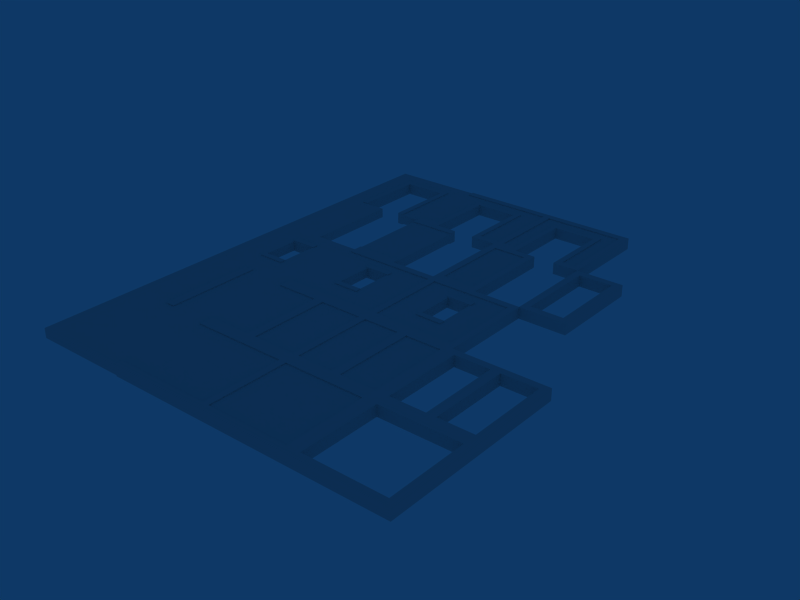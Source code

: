 # Source: ConstructionParts_HalfTimber1.blend  (saved by Blender 2.73.0; exported with 4.5.12 LTS)
import bpy
from mathutils import Matrix  # noqa: F401  (used for matrix-valued properties, if any)

bpy.ops.wm.read_factory_settings(use_empty=True)
scene = bpy.context.scene
scene.name = 'Scene'

# ---- collections
col_collection_1 = bpy.data.collections.new('Collection 1'); scene.collection.children.link(col_collection_1)

# ---- materials (node trees are filled in below, after node groups)
mat_halftimber3 = bpy.data.materials.new('HalfTimber3')
mat_halftimber3.alpha_threshold = 0.0
mat_halftimber3.roughness = 0.5
mat_halftimber1 = bpy.data.materials.new('HalfTimber1')
mat_halftimber1.alpha_threshold = 0.0
mat_halftimber1.roughness = 0.5
mat_halftimber2 = bpy.data.materials.new('HalfTimber2')
mat_halftimber2.alpha_threshold = 0.0
mat_halftimber2.roughness = 0.5

# ---- material node trees

# ---- world
world_world = bpy.data.worlds.new('World'); scene.world = world_world
world_world.color = (0.05656, 0.2208, 0.4)
world_world.use_sun_shadow = False
world_world.sun_shadow_jitter_overblur = 0.0
world_world.cycles.sampling_method = 'MANUAL'
world_world.cycles.sample_map_resolution = 256

# ---- meshes
me_cube_017 = bpy.data.meshes.new('Cube.017')
me_cube_017.from_pydata([(0.85, 0.85, -0.1), (0.85, -0.85, -0.1), (-0.85, -0.85, -0.1), (-0.85, 0.85, -0.1), (0.85, 0.85, 0.1), (0.85, -0.85, 0.1), (-0.85, -0.85, 0.1), (-0.85, 0.85, 0.1), (-0.45, 0.5, 0.12), (0.45, 0.5, 0.12), (-0.45, 0.5, -0.12), (0.45, 0.5, -0.12), (0.45, -1.0, 0.12), (-0.57, 0.62, -0.12), (-0.45, -1.0, -0.12), (0.57, 0.62, -0.12), (0.45, -1.0, -0.12), (0.57, 0.62, 0.12), (-0.45, -1.0, 0.12), (-0.57, 0.62, 0.12), (-0.57, 0.62, -0.1), (0.57, 0.62, -0.1), (0.57, 0.62, 0.1), (-0.57, 0.62, 0.1), (-0.57, -0.85, -0.12), (0.57, -0.85, -0.12), (0.57, -0.85, 0.12), (-0.57, -0.85, 0.12), (-0.57, -0.85, -0.1), (0.57, -0.85, -0.1), (0.57, -0.85, 0.1), (-0.57, -0.85, 0.1), (0.85, -0.85, -0.12), (-0.85, -0.85, -0.12), (0.85, -0.85, 0.12), (-0.85, -0.85, 0.12), (1.0, -1.0, -0.12), (-1.0, -1.0, 0.12), (1.0, -1.0, 0.12), (-1.0, -1.0, -0.12), (0.85, 0.85, -0.12), (-0.85, 0.85, -0.12), (0.85, 0.85, 0.12), (-0.85, 0.85, 0.12), (1.0, 1.0, -0.12), (-1.0, 1.0, -0.12), (1.0, 1.0, 0.12), (-1.0, 1.0, 0.12)], [], [(37, 35, 43, 47), (10, 13, 15, 11), (21, 15, 13, 20), (13, 10, 14, 24), (8, 9, 17, 19), (22, 23, 19, 17), (9, 8, 10, 11), (0, 21, 20, 3), (4, 7, 23, 22), (8, 19, 27, 18), (17, 9, 12, 26), (2, 28, 24, 33), (11, 15, 25, 16), (31, 6, 35, 27), (5, 30, 26, 34), (9, 11, 16, 12), (10, 8, 18, 14), (47, 45, 39, 37), (16, 25, 32, 36), (33, 39, 45, 41), (29, 1, 32, 25), (34, 38, 46, 42), (46, 38, 36, 44), (16, 36, 38, 12), (22, 30, 5, 4), (23, 7, 6, 31), (20, 28, 2, 3), (21, 0, 1, 29), (12, 38, 34, 26), (14, 39, 33, 24), (18, 37, 39, 14), (18, 27, 35, 37), (36, 32, 40, 44), (4, 5, 34, 42), (7, 4, 42, 43), (0, 3, 41, 40), (46, 44, 45, 47), (0, 40, 32, 1), (43, 42, 46, 47), (40, 41, 45, 44), (3, 2, 33, 41), (7, 43, 35, 6), (30, 22, 17, 26), (21, 29, 25, 15), (13, 24, 28, 20), (31, 27, 19, 23)])
_uv = me_cube_017.uv_layers.new(name='WallA3')
_uv.uv.foreach_set('vector', [0.4295, 0.7551, 0.4633, 0.7213, 0.8468, 0.7213, 0.8807, 0.7551, 0.7101, 0.1564, 0.6875, 0.1339, 0.9018, 0.1339, 0.8792, 0.1564, 0.9764, 0.7042, 0.9661, 0.7042, 0.9651, 0.4103, 0.9754, 0.4103, 0.8685, 0.2639, 0.8361, 0.2964, 0.4303, 0.2964, 0.4709, 0.2639, 0.7101, 0.2015, 0.8792, 0.2015, 0.9018, 0.2241, 0.6875, 0.2241, 0.9869, 0.7043, 0.9869, 0.4104, 0.9972, 0.4104, 0.9972, 0.7043, 0.8792, 0.2015, 0.7101, 0.2015, 0.7101, 0.1564, 0.8792, 0.1564, 0.0006109, 0.5733, 0.06891, 0.5172, 0.347, 0.5172, 0.4153, 0.5733, 0.4156, 0.997, 0.0009814, 0.9968, 0.0693, 0.9407, 0.3474, 0.9408, 0.8361, 0.3613, 0.8685, 0.3938, 0.4709, 0.3938, 0.4303, 0.3613, 0.8685, 0.4144, 0.8361, 0.4468, 0.4303, 0.4468, 0.4709, 0.4144, 0.4659, 0.1101, 0.5317, 0.1101, 0.5317, 0.1148, 0.4659, 0.1148, 0.8361, 0.5117, 0.8685, 0.5442, 0.4709, 0.5442, 0.4303, 0.5117, 0.5317, 0.2463, 0.4659, 0.2463, 0.4659, 0.2416, 0.5317, 0.2416, 0.6601, 0.2463, 0.5943, 0.2463, 0.5943, 0.2416, 0.6601, 0.2416, 0.8361, 0.4468, 0.8361, 0.5117, 0.4303, 0.5117, 0.4303, 0.4468, 0.8361, 0.2964, 0.8361, 0.3613, 0.4303, 0.3613, 0.4303, 0.2964, 0.8807, 0.7551, 0.8807, 0.8093, 0.4295, 0.8093, 0.4295, 0.7551, 0.5662, 0.15, 0.5943, 0.1148, 0.6601, 0.1148, 0.6953, 0.15, 0.4633, 0.8431, 0.4295, 0.8093, 0.8807, 0.8093, 0.8468, 0.8431, 0.5943, 0.1101, 0.6601, 0.1101, 0.6601, 0.1148, 0.5943, 0.1148, 0.4964, 0.6899, 0.4626, 0.6561, 0.9138, 0.6561, 0.88, 0.6899, 0.9138, 0.6561, 0.4626, 0.6561, 0.4626, 0.6019, 0.9138, 0.6019, 0.5662, 0.15, 0.6953, 0.15, 0.6953, 0.2063, 0.5662, 0.2063, 0.3474, 0.9408, 0.3475, 0.5823, 0.4158, 0.5823, 0.4156, 0.997, 0.0693, 0.9407, 0.0009814, 0.9968, 0.001124, 0.5822, 0.06942, 0.5822, 0.347, 0.5172, 0.347, 0.1587, 0.4153, 0.1587, 0.4153, 0.5733, 0.06891, 0.5172, 0.0006109, 0.5733, 0.0006107, 0.1587, 0.06891, 0.1587, 0.5662, 0.2063, 0.6953, 0.2063, 0.6601, 0.2416, 0.5943, 0.2416, 0.5598, 0.15, 0.4307, 0.15, 0.4659, 0.1148, 0.5317, 0.1148, 0.5598, 0.2064, 0.4307, 0.2064, 0.4307, 0.15, 0.5598, 0.15, 0.5598, 0.2064, 0.5317, 0.2416, 0.4659, 0.2416, 0.4307, 0.2064, 0.4626, 0.6019, 0.4964, 0.5681, 0.88, 0.5681, 0.9138, 0.6019, 0.88, 0.6966, 0.4965, 0.6966, 0.4964, 0.6899, 0.88, 0.6899, 0.9456, 0.9996, 0.9456, 0.6696, 0.9572, 0.6696, 0.9572, 0.9996, 0.9387, 0.6696, 0.9387, 0.9996, 0.9272, 0.9996, 0.9272, 0.6696, 0.9164, 0.9018, 0.9164, 0.9603, 0.4287, 0.9603, 0.4287, 0.9018, 0.88, 0.5614, 0.88, 0.5681, 0.4964, 0.5681, 0.4965, 0.5614, 0.4653, 0.8652, 0.8799, 0.8652, 0.9164, 0.9018, 0.4287, 0.9018, 0.8799, 0.9969, 0.4653, 0.9969, 0.4287, 0.9603, 0.9164, 0.9603, 0.8469, 0.8498, 0.4634, 0.8498, 0.4633, 0.8431, 0.8468, 0.8431, 0.8469, 0.7146, 0.8468, 0.7213, 0.4633, 0.7213, 0.4634, 0.7146, 0.9848, 0.9998, 0.9869, 0.7043, 0.9972, 0.7043, 0.9952, 0.9998, 0.9764, 0.7042, 0.9754, 0.9996, 0.9651, 0.9996, 0.9661, 0.7042, 0.9651, 0.4103, 0.9661, 0.1148, 0.9764, 0.1148, 0.9754, 0.4103, 0.9846, 0.115, 0.9949, 0.115, 0.9972, 0.4104, 0.9869, 0.4104])
me_cube_017.materials.append(mat_halftimber3)
me_cube_017.use_remesh_preserve_volume = False
me_cube_017.use_remesh_preserve_attributes = False
me_cube_017.use_mirror_vertex_groups = False
me_cube_017.update()
me_cube_016 = bpy.data.meshes.new('Cube.016')
me_cube_016.from_pydata([(-1.192e-07, -1.0, -0.12), (-1.0, -1.0, -0.12), (-7.153e-07, -1.0, 0.12), (-1.0, -1.0, 0.12), (-1.0, 1.0, 0.12), (4.768e-07, 1.0, 0.12), (-1.0, 1.0, -0.12), (0.0, 1.0, -0.12), (-0.85, 0.85, 0.12), (-0.85, 0.85, -0.12), (-0.15, 0.85, -0.12), (-0.15, 0.85, 0.12), (-0.15, -0.85, -0.12), (-0.85, -0.85, -0.12), (-0.15, -0.85, 0.12), (-0.85, -0.85, 0.12)], [], [(0, 2, 3, 1), (5, 7, 6, 4), (11, 5, 4, 8), (9, 6, 7, 10), (10, 12, 14, 11), (12, 0, 1, 13), (13, 9, 8, 15), (15, 3, 2, 14), (12, 13, 15, 14), (0, 7, 5, 2), (1, 3, 4, 6), (10, 11, 8, 9), (4, 3, 15, 8), (6, 9, 13, 1), (5, 11, 14, 2), (7, 0, 12, 10)])
_uv = me_cube_016.uv_layers.new(name='WallC')
_uv.uv.foreach_set('vector', [0.9174, 0.7519, 0.9174, 0.8104, 0.6738, 0.8104, 0.6738, 0.7519, 0.6711, 0.7519, 0.6711, 0.8104, 0.4275, 0.8104, 0.4275, 0.7519, 0.6345, 0.9246, 0.6711, 0.9611, 0.4275, 0.9611, 0.464, 0.9246, 0.464, 0.8469, 0.4275, 0.8104, 0.6711, 0.8104, 0.6345, 0.8469, 0.8796, 0.6935, 0.4655, 0.6935, 0.4655, 0.6351, 0.8796, 0.6351, 0.8809, 0.7154, 0.9174, 0.7519, 0.6738, 0.7519, 0.7104, 0.7154, 0.4655, 0.4157, 0.8796, 0.4157, 0.8796, 0.4742, 0.4655, 0.4742, 0.7104, 0.9377, 0.6738, 0.9012, 0.9174, 0.9012, 0.8809, 0.9377, 0.8809, 0.9962, 0.7104, 0.9962, 0.7104, 0.9377, 0.8809, 0.9377, 0.429, 0.1465, 0.9161, 0.1465, 0.9161, 0.2049, 0.429, 0.2049, 0.429, 0.3568, 0.429, 0.2983, 0.9161, 0.2983, 0.9161, 0.3568, 0.6345, 0.8661, 0.6345, 0.9246, 0.464, 0.9246, 0.464, 0.8661, 0.9161, 0.5107, 0.429, 0.5107, 0.4655, 0.4742, 0.8796, 0.4742, 0.9161, 0.3568, 0.8796, 0.3933, 0.4655, 0.3933, 0.429, 0.3568, 0.9161, 0.5985, 0.8796, 0.6351, 0.4655, 0.6351, 0.429, 0.5985, 0.9161, 0.1465, 0.429, 0.1465, 0.4655, 0.1099, 0.8796, 0.1099])
me_cube_016.materials.append(mat_halftimber1)
me_cube_016.use_remesh_preserve_volume = False
me_cube_016.use_remesh_preserve_attributes = False
me_cube_016.use_mirror_vertex_groups = False
me_cube_016.update()
me_cube_015 = bpy.data.meshes.new('Cube.015')
me_cube_015.from_pydata([(1.0, -1.0, -0.12), (-1.0, -1.0, -0.12), (1.0, -1.0, 0.12), (-1.0, -1.0, 0.12), (-1.0, 1.0, 0.12), (1.0, 1.0, 0.12), (-1.0, 1.0, -0.12), (1.0, 1.0, -0.12), (-0.85, 0.85, 0.12), (-0.85, 0.85, -0.12), (0.85, 0.85, -0.12), (0.85, 0.85, 0.12), (0.85, -0.85, -0.12), (-0.85, -0.85, -0.12), (0.85, -0.85, 0.12), (-0.85, -0.85, 0.12), (-0.1, 0.85, 0.12), (-0.1, 0.85, -0.12), (-0.1, -0.85, -0.12), (-0.1, -0.85, 0.12), (0.1, -0.85, 0.12), (0.1, 0.85, 0.12), (0.1, -0.85, -0.12), (0.1, 0.85, -0.12)], [], [(0, 2, 3, 1), (0, 7, 5, 2), (1, 3, 4, 6), (4, 3, 15, 8), (6, 9, 13, 1), (5, 11, 14, 2), (7, 0, 12, 10), (7, 4, 5), (7, 6, 4), (16, 5, 4), (8, 16, 4), (6, 7, 17, 9), (12, 22, 20, 14), (18, 0, 1), (13, 18, 1), (10, 11, 21, 23), (19, 3, 2), (19, 15, 3), (19, 16, 17, 18), (14, 11, 10, 12), (16, 19, 20, 21), (18, 17, 23, 22), (5, 16, 21), (7, 23, 17), (7, 10, 23), (0, 18, 22), (0, 22, 12), (5, 21, 11), (2, 20, 19), (2, 14, 20), (21, 20, 22, 23), (15, 13, 9, 8), (18, 13, 15, 19), (16, 8, 9, 17)])
_uv = me_cube_015.uv_layers.new(name='WallC2')
_uv.uv.foreach_set('vector', [0.9165, 0.3001, 0.9165, 0.3588, 0.4278, 0.3588, 0.4278, 0.3001, 0.4278, 0.1481, 0.9165, 0.1481, 0.9165, 0.2067, 0.4278, 0.2067, 0.4278, 0.8098, 0.4278, 0.7512, 0.9165, 0.7512, 0.9165, 0.8098, 0.9165, 0.7512, 0.4278, 0.7512, 0.4645, 0.7145, 0.8798, 0.7145, 0.9165, 0.9026, 0.8798, 0.9393, 0.4645, 0.9393, 0.4278, 0.9026, 0.9165, 0.7532, 0.8798, 0.7899, 0.4645, 0.7899, 0.4278, 0.7532, 0.9165, 0.1481, 0.4278, 0.1481, 0.4645, 0.1114, 0.8798, 0.1114, 0.9165, 0.5082, 0.4278, 0.4495, 0.9165, 0.4495, 0.9165, 0.5082, 0.4279, 0.5082, 0.4278, 0.4495, 0.6477, 0.6194, 0.9165, 0.6561, 0.4278, 0.6561, 0.4645, 0.6194, 0.6477, 0.6194, 0.4278, 0.6561, 0.4279, 0.5082, 0.9165, 0.5082, 0.6477, 0.5448, 0.4645, 0.5448, 0.8798, 0.3196, 0.6966, 0.3196, 0.6966, 0.2609, 0.8798, 0.2609, 0.6477, 0.3196, 0.9165, 0.3562, 0.4278, 0.3562, 0.4645, 0.3196, 0.6477, 0.3196, 0.4278, 0.3562, 0.8798, 0.5608, 0.8798, 0.6194, 0.6966, 0.6194, 0.6966, 0.5608, 0.6477, 0.3954, 0.4278, 0.3588, 0.9165, 0.3588, 0.6477, 0.3954, 0.4645, 0.3954, 0.4278, 0.3588, 0.8793, 0.1975, 0.4667, 0.1975, 0.4667, 0.1392, 0.8793, 0.1392, 0.4645, 0.7899, 0.8798, 0.7899, 0.8798, 0.8485, 0.4645, 0.8485, 0.4667, 0.1975, 0.8793, 0.1975, 0.8793, 0.246, 0.4667, 0.246, 0.8794, 0.6984, 0.4668, 0.6982, 0.4668, 0.6497, 0.8795, 0.6498, 0.9165, 0.6561, 0.6477, 0.6194, 0.6966, 0.6194, 0.9165, 0.5082, 0.6966, 0.5448, 0.6477, 0.5448, 0.9165, 0.5082, 0.8798, 0.5448, 0.6966, 0.5448, 0.9165, 0.3562, 0.6477, 0.3196, 0.6966, 0.3196, 0.9165, 0.3562, 0.6966, 0.3196, 0.8798, 0.3196, 0.9165, 0.6561, 0.6966, 0.6194, 0.8798, 0.6194, 0.9165, 0.3588, 0.6966, 0.3954, 0.6477, 0.3954, 0.9165, 0.3588, 0.8798, 0.3954, 0.6966, 0.3954, 0.4669, 0.5914, 0.8795, 0.5916, 0.8795, 0.6498, 0.4668, 0.6497, 0.4645, 0.9979, 0.4645, 0.9393, 0.8798, 0.9393, 0.8798, 0.9979, 0.6477, 0.3196, 0.4645, 0.3196, 0.4645, 0.2609, 0.6477, 0.2609, 0.6477, 0.6194, 0.4645, 0.6194, 0.4645, 0.5608, 0.6477, 0.5608])
me_cube_015.materials.append(mat_halftimber2)
me_cube_015.use_remesh_preserve_volume = False
me_cube_015.use_remesh_preserve_attributes = False
me_cube_015.use_mirror_vertex_groups = False
me_cube_015.update()
me_cube_014 = bpy.data.meshes.new('Cube.014')
me_cube_014.from_pydata([(1.0, -1.0, -0.12), (-1.0, -1.0, -0.12), (1.0, -1.0, 0.12), (-1.0, -1.0, 0.12), (-1.0, 1.0, 0.12), (1.0, 1.0, 0.12), (-1.0, 1.0, -0.12), (1.0, 1.0, -0.12), (-0.85, 0.85, 0.12), (-0.85, 0.85, -0.12), (0.85, 0.85, -0.12), (0.85, 0.85, 0.12), (0.85, -0.85, -0.12), (-0.85, -0.85, -0.12), (0.85, -0.85, 0.12), (-0.85, -0.85, 0.12)], [], [(0, 2, 3, 1), (5, 7, 6, 4), (11, 5, 4, 8), (9, 6, 7, 10), (13, 9, 8, 15), (12, 0, 1, 13), (11, 8, 9, 10), (15, 3, 2, 14), (13, 15, 14, 12), (0, 7, 5, 2), (1, 3, 4, 6), (12, 14, 11, 10), (4, 3, 15, 8), (6, 9, 13, 1), (5, 11, 14, 2), (7, 0, 12, 10)])
_uv = me_cube_014.uv_layers.new(name='WallC')
_uv.uv.foreach_set('vector', [0.9144, 0.1466, 0.9144, 0.2071, 0.4293, 0.2071, 0.4293, 0.1466, 0.4293, 0.3588, 0.4293, 0.2983, 0.9144, 0.2983, 0.9144, 0.3588, 0.4657, 0.3966, 0.4293, 0.3588, 0.9144, 0.3588, 0.878, 0.3966, 0.4657, 0.7895, 0.4293, 0.7516, 0.9144, 0.7516, 0.878, 0.7895, 0.878, 0.6213, 0.4657, 0.6213, 0.4657, 0.5608, 0.878, 0.5608, 0.878, 0.3215, 0.9144, 0.3593, 0.4293, 0.3593, 0.4657, 0.3215, 0.878, 0.85, 0.4657, 0.85, 0.4657, 0.7895, 0.878, 0.7895, 0.4657, 0.2449, 0.4293, 0.2071, 0.9144, 0.2071, 0.878, 0.2449, 0.4657, 0.3215, 0.4657, 0.261, 0.878, 0.261, 0.878, 0.3215, 0.4293, 0.8979, 0.9144, 0.8979, 0.9144, 0.9584, 0.4293, 0.9584, 0.4293, 0.8103, 0.4293, 0.7497, 0.9144, 0.7497, 0.9144, 0.8103, 0.4657, 0.4764, 0.4657, 0.4159, 0.878, 0.4159, 0.878, 0.4764, 0.9144, 0.7497, 0.4293, 0.7497, 0.4657, 0.7119, 0.878, 0.7119, 0.4293, 0.6591, 0.4657, 0.6213, 0.878, 0.6213, 0.9144, 0.6591, 0.9144, 0.9584, 0.878, 0.9962, 0.4657, 0.9962, 0.4293, 0.9584, 0.9144, 0.5142, 0.4293, 0.5142, 0.4657, 0.4764, 0.878, 0.4764])
me_cube_014.materials.append(mat_halftimber1)
me_cube_014.use_remesh_preserve_volume = False
me_cube_014.use_remesh_preserve_attributes = False
me_cube_014.use_mirror_vertex_groups = False
me_cube_014.update()
me_cube_013 = bpy.data.meshes.new('Cube.013')
me_cube_013.from_pydata([(1.0, 0.85, -0.1), (1.0, -0.85, -0.1), (-1.0, -0.85, -0.1), (-1.0, 0.85, -0.1), (1.0, 0.85, 0.1), (1.0, -0.85, 0.1), (-1.0, -0.85, 0.1), (-1.0, 0.85, 0.1), (-0.45, 0.5, 0.12), (0.45, 0.5, 0.12), (-0.45, 0.5, -0.12), (0.45, 0.5, -0.12), (0.45, -1.0, 0.12), (-0.57, 0.62, -0.12), (-0.45, -1.0, -0.12), (0.57, 0.62, -0.12), (0.45, -1.0, -0.12), (0.57, 0.62, 0.12), (-0.45, -1.0, 0.12), (-0.57, 0.62, 0.12), (-0.57, 0.62, -0.1), (0.57, 0.62, -0.1), (0.57, 0.62, 0.1), (-0.57, 0.62, 0.1), (-0.57, -0.85, -0.12), (0.57, -0.85, -0.12), (0.57, -0.85, 0.12), (-0.57, -0.85, 0.12), (-0.57, -0.85, -0.1), (0.57, -0.85, -0.1), (0.57, -0.85, 0.1), (-0.57, -0.85, 0.1), (1.0, -0.85, -0.12), (-1.0, -0.85, -0.12), (1.0, -0.85, 0.12), (-1.0, -0.85, 0.12), (1.0, -1.0, -0.12), (-1.0, -1.0, 0.12), (1.0, -1.0, 0.12), (-1.0, -1.0, -0.12), (1.0, 0.85, -0.12), (-1.0, 0.85, -0.12), (1.0, 0.85, 0.12), (-1.0, 0.85, 0.12), (1.0, 1.0, -0.12), (-1.0, 1.0, -0.12), (1.0, 1.0, 0.12), (-1.0, 1.0, 0.12)], [], [(1, 0, 4, 5), (6, 7, 3, 2), (43, 47, 7), (35, 6, 37), (10, 13, 15, 11), (21, 15, 13, 20), (13, 10, 14, 24), (8, 9, 17, 19), (22, 23, 19, 17), (9, 8, 10, 11), (0, 21, 20, 3), (4, 7, 23, 22), (8, 19, 27, 18), (17, 9, 12, 26), (2, 28, 24, 33), (11, 15, 25, 16), (31, 6, 35, 27), (5, 30, 26, 34), (9, 11, 16, 12), (10, 8, 18, 14), (5, 34, 38), (39, 2, 33), (16, 25, 32, 36), (6, 2, 39, 37), (29, 1, 32, 25), (32, 1, 36), (1, 5, 38, 36), (16, 36, 38, 12), (22, 30, 5, 4), (23, 7, 6, 31), (20, 28, 2, 3), (21, 0, 1, 29), (12, 38, 34, 26), (14, 39, 33, 24), (18, 37, 39, 14), (18, 27, 35, 37), (4, 0, 44, 46), (44, 0, 40), (7, 4, 42, 43), (0, 3, 41, 40), (46, 44, 45, 47), (4, 46, 42), (43, 42, 46, 47), (40, 41, 45, 44), (41, 3, 45), (7, 47, 45, 3), (30, 22, 17, 26), (21, 29, 25, 15), (13, 24, 28, 20), (31, 27, 19, 23)])
_uv = me_cube_013.uv_layers.new(name='WallA3')
_uv.uv.foreach_set('vector', [0.2659, 0.9526, 0.2659, 0.5836, 0.3093, 0.5836, 0.3093, 0.9526, 0.1108, 0.9526, 0.1108, 0.5836, 0.1542, 0.5836, 0.1542, 0.9526, 0.8621, 0.8965, 0.9042, 0.8965, 0.8621, 0.9021, 0.8704, 0.5119, 0.8704, 0.5063, 0.9125, 0.5119, 0.5604, 0.4442, 0.5263, 0.4101, 0.8499, 0.4101, 0.8158, 0.4442, 0.9274, 0.1145, 0.9392, 0.1145, 0.9392, 0.4861, 0.9274, 0.4861, 0.8825, 0.8615, 0.849, 0.8956, 0.4296, 0.8956, 0.4715, 0.8615, 0.5604, 0.5123, 0.8158, 0.5123, 0.8499, 0.5463, 0.5263, 0.5463, 0.9572, 0.6282, 0.9572, 0.9998, 0.9454, 0.9998, 0.9454, 0.6282, 0.8158, 0.5123, 0.5604, 0.5123, 0.5604, 0.4442, 0.8158, 0.4442, 0.000256, 0.9341, 0.08993, 0.8861, 0.3277, 0.8861, 0.4174, 0.9341, 0.4174, 0.5088, 0.0002633, 0.5088, 0.08994, 0.4609, 0.3277, 0.4609, 0.849, 0.964, 0.8825, 0.9981, 0.4715, 0.9981, 0.4296, 0.964, 0.8825, 0.7128, 0.849, 0.7469, 0.4296, 0.7469, 0.4715, 0.7128, 0.9274, 0.9998, 0.9274, 0.8596, 0.9392, 0.8596, 0.9392, 0.9998, 0.849, 0.8152, 0.8825, 0.8494, 0.4715, 0.8494, 0.4296, 0.8152, 0.9769, 0.5586, 0.9769, 0.7041, 0.9646, 0.7041, 0.9646, 0.5586, 0.9572, 0.1145, 0.9572, 0.2547, 0.9454, 0.2547, 0.9454, 0.1145, 0.849, 0.7469, 0.849, 0.8152, 0.4296, 0.8152, 0.4296, 0.7469, 0.849, 0.8956, 0.849, 0.964, 0.4296, 0.964, 0.4296, 0.8956, 0.8659, 0.5066, 0.8659, 0.5122, 0.8238, 0.5122, 0.9125, 0.4445, 0.8704, 0.4502, 0.8704, 0.4445, 0.9097, 0.2112, 0.881, 0.2471, 0.7782, 0.2471, 0.7782, 0.2112, 0.8704, 0.5063, 0.8704, 0.4502, 0.9125, 0.4445, 0.9125, 0.5119, 0.9975, 0.5586, 0.9975, 0.7041, 0.9853, 0.7041, 0.9853, 0.5586, 0.8659, 0.4449, 0.8659, 0.4505, 0.8238, 0.4449, 0.8659, 0.4505, 0.8659, 0.5066, 0.8238, 0.5122, 0.8238, 0.4449, 0.7534, 0.2984, 0.8988, 0.2984, 0.8988, 0.3619, 0.7534, 0.3619, 0.3277, 0.4609, 0.3277, 0.1543, 0.4174, 0.1543, 0.4174, 0.5088, 0.08994, 0.4609, 0.0002633, 0.5088, 0.0002626, 0.1543, 0.08994, 0.1543, 0.3277, 0.8861, 0.3277, 0.5795, 0.4174, 0.5795, 0.4174, 0.9341, 0.08993, 0.8861, 0.000256, 0.9341, 0.0002559, 0.5795, 0.08993, 0.5795, 0.9067, 0.1455, 0.7751, 0.1455, 0.7751, 0.1096, 0.878, 0.1096, 0.4385, 0.2112, 0.5701, 0.2112, 0.5701, 0.2471, 0.4672, 0.2471, 0.7457, 0.362, 0.6003, 0.362, 0.6003, 0.2985, 0.7457, 0.2985, 0.4369, 0.1455, 0.4656, 0.1096, 0.5685, 0.1096, 0.5685, 0.1455, 0.8632, 0.8092, 0.8632, 0.753, 0.9053, 0.7474, 0.9053, 0.8148, 0.9053, 0.7474, 0.8632, 0.753, 0.8632, 0.7474, 0.9999, 0.05245, 0.5563, 0.05244, 0.5563, 0.0447, 0.9999, 0.04471, 0.5563, 0.06263, 0.9999, 0.06263, 0.9999, 0.07038, 0.5563, 0.07037, 0.8824, 0.6011, 0.8824, 0.6594, 0.4609, 0.6594, 0.4609, 0.6011, 0.8632, 0.8092, 0.9053, 0.8148, 0.8632, 0.8148, 0.4609, 0.5646, 0.8824, 0.5646, 0.8824, 0.6011, 0.4609, 0.6011, 0.8824, 0.6959, 0.4609, 0.6959, 0.4609, 0.6594, 0.8824, 0.6594, 0.8621, 0.9639, 0.8621, 0.9583, 0.9042, 0.9639, 0.8621, 0.9021, 0.9042, 0.8965, 0.9042, 0.9639, 0.8621, 0.9583, 0.9572, 0.2547, 0.9572, 0.6282, 0.9454, 0.6282, 0.9454, 0.2547, 0.9975, 0.171, 0.9975, 0.5586, 0.9853, 0.5586, 0.9853, 0.171, 0.9392, 0.4861, 0.9392, 0.8596, 0.9274, 0.8596, 0.9274, 0.4861, 0.9769, 0.5586, 0.9646, 0.5586, 0.9646, 0.171, 0.9769, 0.171])
me_cube_013.materials.append(mat_halftimber3)
me_cube_013.use_remesh_preserve_volume = False
me_cube_013.use_remesh_preserve_attributes = False
me_cube_013.use_mirror_vertex_groups = False
me_cube_013.update()
me_cube_012 = bpy.data.meshes.new('Cube.012')
me_cube_012.from_pydata([(1.0, 1.0, -0.1), (1.0, -1.0, -0.1), (-1.0, -1.0, -0.1), (-1.0, 1.0, -0.1), (1.0, 1.0, 0.1), (1.0, -1.0, 0.1), (-1.0, -1.0, 0.1), (-1.0, 1.0, 0.1), (-0.45, 0.5, 0.12), (0.45, 0.5, 0.12), (-0.45, 0.5, -0.12), (0.45, 0.5, -0.12), (0.45, -1.0, 0.12), (-0.57, 0.62, -0.12), (-0.45, -1.0, -0.12), (0.57, 0.62, -0.12), (0.45, -1.0, -0.12), (0.57, 0.62, 0.12), (-0.45, -1.0, 0.12), (-0.57, 0.62, 0.12), (-0.57, 0.62, -0.1), (0.57, 0.62, -0.1), (0.57, 0.62, 0.1), (-0.57, 0.62, 0.1), (-0.57, -1.0, -0.12), (0.57, -1.0, -0.12), (0.57, -1.0, 0.12), (-0.57, -1.0, 0.12), (-0.57, -1.0, -0.1), (0.57, -1.0, -0.1), (0.57, -1.0, 0.1), (-0.57, -1.0, 0.1)], [], [(1, 0, 4, 5), (6, 7, 3, 2), (4, 0, 3, 7), (19, 23, 31, 27), (10, 13, 15, 11), (21, 15, 13, 20), (13, 10, 14, 24), (8, 9, 17, 19), (22, 23, 19, 17), (9, 8, 10, 11), (0, 21, 20, 3), (4, 7, 23, 22), (8, 19, 27, 18), (17, 9, 12, 26), (22, 17, 26, 30), (11, 15, 25, 16), (15, 21, 29, 25), (20, 13, 24, 28), (9, 11, 16, 12), (10, 8, 18, 14), (26, 12, 30), (25, 29, 16), (16, 29, 30, 12), (27, 31, 18), (24, 14, 28), (14, 18, 31, 28), (2, 28, 31, 6), (1, 5, 30, 29), (22, 30, 5, 4), (23, 7, 6, 31), (20, 28, 2, 3), (21, 0, 1, 29)])
_uv = me_cube_012.uv_layers.new(name='WallA3')
_uv.uv.foreach_set('vector', [0.268, 0.5813, 0.268, 0.9971, 0.2264, 0.9971, 0.2264, 0.5813, 0.1974, 0.5813, 0.1974, 0.9971, 0.1558, 0.9971, 0.1558, 0.5813, 0.4169, 0.3935, 0.4169, 0.4351, 0.001085, 0.4351, 0.001085, 0.3935, 0.9561, 0.4098, 0.9455, 0.4098, 0.9455, 0.114, 0.9561, 0.1141, 0.5236, 0.4446, 0.4894, 0.4104, 0.8147, 0.4104, 0.7804, 0.4446, 0.9273, 0.4098, 0.9379, 0.4098, 0.9379, 0.7041, 0.9273, 0.7041, 0.8817, 0.2634, 0.8508, 0.2953, 0.4647, 0.2953, 0.4647, 0.2634, 0.5236, 0.5131, 0.7804, 0.5131, 0.8147, 0.5473, 0.4894, 0.5473, 0.9455, 0.7041, 0.9455, 0.4098, 0.9561, 0.4098, 0.9561, 0.7041, 0.7804, 0.5131, 0.5236, 0.5131, 0.5236, 0.4446, 0.7804, 0.4446, 6.247e-05, 0.5712, 0.08969, 0.492, 0.3273, 0.492, 0.4169, 0.5712, 0.4171, 0.9972, 0.0002343, 0.9972, 0.08986, 0.918, 0.3275, 0.918, 0.8508, 0.3591, 0.8817, 0.391, 0.4647, 0.3911, 0.4647, 0.3591, 0.8813, 0.1146, 0.8504, 0.1465, 0.4642, 0.1463, 0.4642, 0.1144, 0.9455, 0.7041, 0.9561, 0.7041, 0.9561, 0.9999, 0.9455, 0.9999, 0.8504, 0.2103, 0.8813, 0.2422, 0.4642, 0.242, 0.4642, 0.2101, 0.9379, 0.4098, 0.9273, 0.4098, 0.9273, 0.114, 0.9379, 0.1141, 0.9273, 0.7041, 0.9379, 0.7041, 0.9379, 0.9999, 0.9273, 0.9999, 0.8504, 0.1465, 0.8504, 0.2103, 0.4642, 0.2101, 0.4642, 0.1463, 0.8508, 0.2953, 0.8508, 0.3591, 0.4647, 0.3591, 0.4647, 0.2953, 0.8698, 0.2949, 0.902, 0.2949, 0.8698, 0.3002, 0.8698, 0.3591, 0.8698, 0.3538, 0.902, 0.3591, 0.902, 0.3591, 0.8698, 0.3538, 0.8698, 0.3002, 0.902, 0.2949, 0.8706, 0.2103, 0.8706, 0.205, 0.9023, 0.2103, 0.8706, 0.1469, 0.9023, 0.1469, 0.8706, 0.1522, 0.9023, 0.1469, 0.9023, 0.2103, 0.8706, 0.205, 0.8706, 0.1522, 0.1014, 0.2929, 0.2022, 0.2929, 0.2022, 0.3398, 0.1014, 0.3398, 0.3147, 0.2931, 0.3146, 0.34, 0.2139, 0.3399, 0.2139, 0.2931, 0.3275, 0.918, 0.3275, 0.5803, 0.4171, 0.5803, 0.4171, 0.9972, 0.08986, 0.918, 0.0002343, 0.9972, 0.0002343, 0.5803, 0.08986, 0.5803, 0.3273, 0.492, 0.3273, 0.1543, 0.4169, 0.1543, 0.4169, 0.5712, 0.08969, 0.492, 6.247e-05, 0.5712, 6.226e-05, 0.1543, 0.08969, 0.1543])
me_cube_012.materials.append(mat_halftimber3)
me_cube_012.use_remesh_preserve_volume = False
me_cube_012.use_remesh_preserve_attributes = False
me_cube_012.use_mirror_vertex_groups = False
me_cube_012.update()
me_cube_011 = bpy.data.meshes.new('Cube.011')
me_cube_011.from_pydata([(-0.15, 0.85, -0.1), (-1.192e-07, -1.0, -0.12), (-1.0, -1.0, -0.12), (-0.85, 0.85, -0.1), (-0.15, 0.85, 0.1), (-7.153e-07, -1.0, 0.12), (-1.0, -1.0, 0.12), (-0.85, 0.85, 0.1), (-0.15, -0.85, -0.1), (-0.85, -0.85, -0.1), (-0.15, -0.85, 0.1), (-0.85, -0.85, 0.1), (-1.0, 1.0, 0.12), (4.768e-07, 1.0, 0.12), (-1.0, 1.0, -0.12), (0.0, 1.0, -0.12), (-0.85, 0.85, 0.12), (-0.85, 0.85, -0.12), (-0.15, 0.85, -0.12), (-0.15, 0.85, 0.12), (-0.15, -0.85, -0.12), (-0.85, -0.85, -0.12), (-0.15, -0.85, 0.12), (-0.85, -0.85, 0.12)], [], [(1, 5, 6, 2), (0, 8, 9, 3), (7, 11, 10, 4), (13, 15, 14, 12), (4, 19, 16, 7), (19, 13, 12, 16), (18, 0, 3, 17), (17, 14, 15, 18), (8, 20, 21, 9), (20, 1, 2, 21), (11, 23, 22, 10), (23, 6, 5, 22), (4, 10, 22, 19), (0, 18, 20, 8), (1, 15, 13, 5), (2, 6, 12, 14), (7, 16, 23, 11), (3, 9, 21, 17), (12, 6, 23, 16), (14, 17, 21, 2), (13, 19, 22, 5), (15, 1, 20, 18)])
_uv = me_cube_011.uv_layers.new(name='WallC')
_uv.uv.foreach_set('vector', [0.7088, 0.6008, 0.7088, 0.6592, 0.4286, 0.6592, 0.4286, 0.6007, 0.2071, 0.582, 0.2071, 0.9963, -4.619e-07, 0.9963, -4.545e-07, 0.582, -2.019e-07, 0.5705, -2.31e-07, 0.1563, 0.2071, 0.1563, 0.2071, 0.5705, 0.7088, 0.7509, 0.7088, 0.8094, 0.4286, 0.8094, 0.4286, 0.7509, 0.9275, 0.5595, 0.9378, 0.5595, 0.9378, 0.7792, 0.9275, 0.7792, 0.6723, 0.7144, 0.7088, 0.7509, 0.4286, 0.7509, 0.4652, 0.7144, 0.9761, 0.5595, 0.9658, 0.5595, 0.9657, 0.3399, 0.9761, 0.3399, 0.4652, 0.846, 0.4286, 0.8094, 0.7088, 0.8094, 0.6723, 0.846, 0.9462, 0.3398, 0.9565, 0.3398, 0.9565, 0.5595, 0.9462, 0.5595, 0.6723, 0.5642, 0.7088, 0.6008, 0.4286, 0.6007, 0.4652, 0.5642, 0.9863, 0.5595, 0.9966, 0.5595, 0.9966, 0.7792, 0.9863, 0.7792, 0.4652, 0.6958, 0.4286, 0.6592, 0.7088, 0.6592, 0.6723, 0.6958, 0.9275, 0.5595, 0.9275, 0.1202, 0.9378, 0.1202, 0.9378, 0.5595, 0.9658, 0.5595, 0.9761, 0.5595, 0.9761, 0.9989, 0.9657, 0.9989, 0.4286, 0.9002, 0.9159, 0.9002, 0.9159, 0.9587, 0.4286, 0.9587, 0.4286, 0.5081, 0.4286, 0.4497, 0.9159, 0.4497, 0.9159, 0.5081, 0.9863, 0.1202, 0.9966, 0.1202, 0.9966, 0.5595, 0.9863, 0.5595, 0.9462, 0.9988, 0.9462, 0.5595, 0.9565, 0.5595, 0.9565, 0.9988, 0.9159, 0.4497, 0.4286, 0.4497, 0.4652, 0.4131, 0.8794, 0.4131, 0.9159, 0.5081, 0.8794, 0.5447, 0.4652, 0.5447, 0.4286, 0.5081, 0.9159, 0.9587, 0.8794, 0.9952, 0.4652, 0.9952, 0.4286, 0.9587, 0.9159, 0.9002, 0.4286, 0.9002, 0.4652, 0.8636, 0.8794, 0.8636])
me_cube_011.materials.append(mat_halftimber1)
me_cube_011.use_remesh_preserve_volume = False
me_cube_011.use_remesh_preserve_attributes = False
me_cube_011.use_mirror_vertex_groups = False
me_cube_011.update()
me_cube_010 = bpy.data.meshes.new('Cube.010')
me_cube_010.from_pydata([(-5.96e-08, 0.85, -0.1), (-5.96e-08, -1.0, -0.12), (-1.0, -1.0, -0.12), (-1.0, 0.85, -0.1), (4.768e-07, 0.85, 0.1), (-6.557e-07, -1.0, 0.12), (-1.0, -1.0, 0.12), (-1.0, 0.85, 0.1), (-5.96e-08, -0.85, -0.1), (-1.0, -0.85, -0.1), (-1.192e-07, -0.85, 0.1), (-1.0, -0.85, 0.1), (-1.0, 1.0, 0.12), (4.768e-07, 1.0, 0.12), (-1.0, 1.0, -0.12), (0.0, 1.0, -0.12), (-1.0, 0.85, 0.12), (-1.0, 0.85, -0.12), (-5.96e-08, 0.85, -0.12), (4.768e-07, 0.85, 0.12), (-5.96e-08, -0.85, -0.12), (-1.0, -0.85, -0.12), (-1.192e-07, -0.85, 0.12), (-1.0, -0.85, 0.12)], [], [(1, 5, 6, 2), (0, 8, 9, 3), (7, 11, 10, 4), (8, 0, 4, 10), (11, 7, 3, 9), (13, 15, 14, 12), (4, 19, 16, 7), (19, 13, 12, 16), (18, 0, 3, 17), (17, 14, 15, 18), (8, 20, 21, 9), (20, 1, 2, 21), (11, 23, 22, 10), (23, 6, 5, 22), (5, 10, 22), (1, 8, 10, 5), (1, 20, 8), (0, 15, 13, 4), (4, 13, 19), (0, 18, 15), (3, 7, 12, 14), (7, 16, 12), (3, 14, 17), (2, 6, 11, 9), (2, 9, 21), (6, 23, 11)])
_uv = me_cube_010.uv_layers.new(name='WallB')
_uv.uv.foreach_set('vector', [0.6729, 0.4501, 0.6729, 0.5098, 0.4669, 0.5098, 0.4669, 0.4501, 0.0003333, 0.9993, 0.0003333, 0.5797, 0.209, 0.5797, 0.209, 0.9993, 0.0003331, 0.5736, 0.0003331, 0.1541, 0.209, 0.1541, 0.209, 0.5736, 0.05309, 0.9993, 0.05309, 0.5796, 0.1025, 0.5796, 0.1025, 0.9993, 0.2509, 0.9993, 0.2509, 0.5796, 0.3003, 0.5796, 0.3003, 0.9993, 0.6729, 0.5992, 0.6729, 0.6589, 0.4669, 0.6589, 0.4669, 0.5992, 0.9454, 0.7789, 0.9561, 0.779, 0.9561, 0.9999, 0.9454, 0.9999, 0.6729, 0.5619, 0.6729, 0.5992, 0.4669, 0.5992, 0.4669, 0.5619, 0.9657, 0.7789, 0.9764, 0.779, 0.9764, 0.9999, 0.9657, 0.9999, 0.4669, 0.6963, 0.4669, 0.6589, 0.6729, 0.6589, 0.6729, 0.6962, 0.9859, 0.7789, 0.9966, 0.779, 0.9966, 0.9999, 0.9859, 0.9999, 0.6729, 0.4128, 0.6729, 0.4501, 0.4669, 0.4501, 0.4669, 0.4128, 0.9378, 0.9999, 0.9271, 0.9999, 0.9271, 0.7789, 0.9378, 0.779, 0.4669, 0.5472, 0.4669, 0.5098, 0.6729, 0.5098, 0.6729, 0.5472, 0.6744, 0.6587, 0.7109, 0.6538, 0.7109, 0.6587, 0.6744, 0.6004, 0.7109, 0.6052, 0.7109, 0.6538, 0.6744, 0.6587, 0.6744, 0.6004, 0.7109, 0.6004, 0.7109, 0.6052, 0.4274, 0.604, 0.4639, 0.5991, 0.4639, 0.6574, 0.4274, 0.6526, 0.4274, 0.6526, 0.4639, 0.6574, 0.4274, 0.6574, 0.4274, 0.604, 0.4274, 0.5991, 0.4639, 0.5991, 0.7105, 0.4556, 0.7105, 0.5042, 0.674, 0.509, 0.674, 0.4507, 0.7105, 0.5042, 0.7105, 0.509, 0.674, 0.509, 0.7105, 0.4556, 0.674, 0.4507, 0.7105, 0.4507, 0.4639, 0.4495, 0.4639, 0.5078, 0.4274, 0.5029, 0.4274, 0.4543, 0.4639, 0.4495, 0.4274, 0.4543, 0.4274, 0.4495, 0.4639, 0.5078, 0.4274, 0.5078, 0.4274, 0.5029])
me_cube_010.materials.append(mat_halftimber1)
me_cube_010.use_remesh_preserve_volume = False
me_cube_010.use_remesh_preserve_attributes = False
me_cube_010.use_mirror_vertex_groups = False
me_cube_010.update()
me_cube_007 = bpy.data.meshes.new('Cube.007')
me_cube_007.from_pydata([(-5.96e-08, 1.0, -0.1), (-5.96e-08, -1.0, -0.1), (-1.0, -1.0, -0.1), (-1.0, 1.0, -0.1), (4.768e-07, 1.0, 0.1), (-6.557e-07, -1.0, 0.1), (-1.0, -1.0, 0.1), (-1.0, 1.0, 0.1)], [], [(0, 1, 2, 3), (4, 7, 6, 5), (0, 4, 5, 1), (1, 5, 6, 2), (2, 6, 7, 3), (4, 0, 3, 7)])
_uv = me_cube_007.uv_layers.new(name='WallA')
_uv.uv.foreach_set('vector', [0.2089, 0.5821, 0.2089, 0.9989, 0.0005288, 0.9989, 0.0005288, 0.5821, 0.2089, 0.5721, 0.0005287, 0.5721, 0.0005287, 0.1552, 0.2089, 0.1552, 0.4177, 0.7445, 0.4177, 0.7862, 0.0007246, 0.7862, 0.0007247, 0.7445, 0.4177, 0.6736, 0.4177, 0.7153, 0.0007246, 0.7153, 0.0007247, 0.6736, 0.0007246, 0.8546, 0.0007246, 0.8129, 0.4177, 0.8129, 0.4177, 0.8546, 0.4177, 0.8801, 0.4177, 0.9218, 0.0007247, 0.9218, 0.0007246, 0.8801])
me_cube_007.materials.append(mat_halftimber1)
me_cube_007.use_remesh_preserve_volume = False
me_cube_007.use_remesh_preserve_attributes = False
me_cube_007.use_mirror_vertex_groups = False
me_cube_007.update()
me_cube_000 = bpy.data.meshes.new('Cube.000')
me_cube_000.from_pydata([(0.85, 0.85, -0.1), (1.0, -1.0, -0.12), (-1.0, -1.0, -0.12), (-0.85, 0.85, -0.1), (0.85, 0.85, 0.1), (1.0, -1.0, 0.12), (-1.0, -1.0, 0.12), (-0.85, 0.85, 0.1), (0.85, -0.85, -0.1), (-0.85, -0.85, -0.1), (0.85, -0.85, 0.1), (-0.85, -0.85, 0.1), (-1.0, 1.0, 0.12), (1.0, 1.0, 0.12), (-1.0, 1.0, -0.12), (1.0, 1.0, -0.12), (-0.85, 0.85, 0.12), (-0.85, 0.85, -0.12), (0.85, 0.85, -0.12), (0.85, 0.85, 0.12), (0.85, -0.85, -0.12), (-0.85, -0.85, -0.12), (0.85, -0.85, 0.12), (-0.85, -0.85, 0.12), (0.25, -0.3, 0.1), (-0.25, -0.3, 0.1), (-0.25, 0.5, 0.1), (0.25, 0.5, 0.1), (-0.25, 0.5, -0.1), (0.25, 0.5, -0.1), (0.25, -0.3, -0.1), (-0.25, -0.3, -0.1), (0.275, -0.42, 0.1), (-0.275, -0.42, 0.1), (-0.275, -0.42, -0.1), (0.275, -0.42, -0.1), (-0.275, -0.3, 0.1), (0.275, -0.3, 0.1), (-0.275, -0.3, -0.1), (0.275, -0.3, -0.1), (0.275, -0.42, 0.12), (0.275, -0.3, 0.12), (-0.275, -0.42, 0.12), (-0.275, -0.3, 0.12), (-0.275, -0.42, -0.12), (-0.275, -0.3, -0.12), (0.275, -0.42, -0.12), (0.275, -0.3, -0.12), (-0.275, 0.5, -0.12), (-0.275, 0.62, -0.12), (0.275, 0.5, -0.12), (0.275, 0.62, -0.12), (0.275, 0.5, 0.12), (0.275, 0.62, 0.12), (-0.275, 0.5, 0.12), (-0.275, 0.62, 0.12), (-0.275, 0.5, -0.1), (0.275, 0.5, -0.1), (-0.275, 0.5, 0.1), (0.275, 0.5, 0.1), (-0.275, 0.62, -0.1), (0.275, 0.62, -0.1), (0.275, 0.62, 0.1), (-0.275, 0.62, 0.1)], [], [(1, 5, 6, 2), (21, 17, 3, 9), (13, 15, 14, 12), (4, 19, 16, 7), (19, 13, 12, 16), (18, 0, 3, 17), (17, 14, 15, 18), (8, 20, 21, 9), (20, 1, 2, 21), (11, 23, 22, 10), (23, 6, 5, 22), (17, 21, 2, 14), (16, 12, 6, 23), (2, 6, 12, 14), (11, 7, 16, 23), (19, 22, 5, 13), (1, 15, 13, 5), (18, 15, 1, 20), (8, 0, 18, 20), (10, 22, 19, 4), (24, 27, 29, 30), (26, 25, 31, 28), (25, 24, 30, 31), (8, 9, 34, 35), (10, 32, 33, 11), (4, 37, 32, 10), (0, 8, 35, 39), (3, 38, 34, 9), (7, 11, 33, 36), (32, 37, 41, 40), (36, 33, 42, 43), (37, 24, 41), (25, 36, 43), (33, 32, 40, 42), (24, 25, 43, 41), (41, 43, 42, 40), (38, 45, 44, 34), (35, 46, 47, 39), (39, 47, 30), (31, 45, 38), (34, 44, 46, 35), (30, 47, 45, 31), (47, 46, 44, 45), (48, 49, 51, 50), (28, 48, 50, 29), (61, 51, 49, 60), (29, 50, 57), (56, 48, 28), (60, 49, 48, 56), (57, 50, 51, 61), (54, 52, 53, 55), (26, 27, 52, 54), (62, 63, 55, 53), (27, 59, 52), (58, 26, 54), (59, 62, 53, 52), (63, 58, 54, 55), (27, 26, 28, 29), (24, 37, 59, 27), (29, 57, 39, 30), (28, 31, 38, 56), (25, 26, 58, 36), (0, 61, 60, 3), (4, 7, 63, 62), (4, 62, 59), (7, 58, 63), (3, 60, 56), (0, 57, 61), (0, 39, 57), (3, 56, 38), (7, 36, 58), (4, 59, 37)])
_uv = me_cube_000.uv_layers.new(name='WallB3')
_uv.uv.foreach_set('vector', [0.9165, 0.7518, 0.9165, 0.8103, 0.4291, 0.8103, 0.4291, 0.7518, 0.9456, 0.994, 0.9456, 0.5576, 0.957, 0.5576, 0.957, 0.994, 0.9165, 0.8999, 0.9165, 0.9584, 0.4291, 0.9584, 0.4291, 0.8999, 0.9977, 0.9946, 0.9863, 0.9946, 0.9863, 0.5582, 0.9977, 0.5582, 0.8799, 0.8633, 0.9165, 0.8999, 0.4291, 0.8999, 0.4656, 0.8633, 0.9456, 0.1212, 0.957, 0.1212, 0.957, 0.5576, 0.9456, 0.5576, 0.4656, 0.9949, 0.4291, 0.9584, 0.9165, 0.9584, 0.8799, 0.9949, 0.9647, 0.5576, 0.9761, 0.5576, 0.9761, 0.994, 0.9647, 0.994, 0.8799, 0.7152, 0.9165, 0.7518, 0.4291, 0.7518, 0.4656, 0.7152, 0.9385, 0.9941, 0.927, 0.9941, 0.927, 0.5577, 0.9385, 0.5577, 0.4656, 0.8468, 0.4291, 0.8103, 0.9165, 0.8103, 0.8799, 0.8468, 0.8799, 0.5454, 0.4656, 0.5452, 0.4291, 0.5087, 0.9165, 0.5088, 0.8799, 0.4138, 0.9165, 0.4503, 0.4291, 0.4502, 0.4657, 0.4136, 0.4291, 0.5087, 0.4291, 0.4502, 0.9165, 0.4503, 0.9165, 0.5088, 0.9977, 0.1218, 0.9977, 0.5582, 0.9863, 0.5582, 0.9863, 0.1218, 0.8799, 0.6944, 0.4656, 0.6944, 0.4291, 0.6578, 0.9165, 0.6578, 0.4291, 0.5993, 0.9165, 0.5993, 0.9165, 0.6578, 0.4291, 0.6578, 0.8799, 0.5628, 0.9165, 0.5993, 0.4291, 0.5993, 0.4656, 0.5628, 0.9647, 0.5576, 0.9647, 0.1212, 0.9761, 0.1212, 0.9761, 0.5576, 0.9385, 0.5577, 0.927, 0.5577, 0.927, 0.1213, 0.9385, 0.1213, 0.1663, 0.9089, 0.1663, 0.7008, 0.2183, 0.7008, 0.2183, 0.9089, 0.2344, 0.2691, 0.2344, 0.4773, 0.1824, 0.4773, 0.1824, 0.2691, 0.679, 0.297, 0.8359, 0.297, 0.8359, 0.3597, 0.679, 0.3597, 0.417, 0.5795, 0.0001203, 0.5795, 0.1411, 0.6849, 0.276, 0.6849, 0.417, 0.1543, 0.276, 0.2598, 0.1411, 0.2598, 0.0001203, 0.1543, 0.417, 0.5712, 0.276, 0.2892, 0.276, 0.2598, 0.417, 0.1543, 0.417, 0.9964, 0.417, 0.5795, 0.276, 0.6849, 0.276, 0.7144, 0.0001204, 0.9964, 0.1411, 0.7144, 0.1411, 0.6849, 0.0001203, 0.5795, 0.0001203, 0.5712, 0.0001203, 0.1543, 0.1411, 0.2598, 0.1411, 0.2892, 0.8615, 0.4766, 0.8615, 0.5143, 0.8552, 0.5143, 0.8552, 0.4766, 0.6757, 0.5143, 0.6757, 0.4766, 0.682, 0.4766, 0.682, 0.5143, 0.5387, 0.5096, 0.5143, 0.5096, 0.5387, 0.4901, 0.679, 0.297, 0.6711, 0.297, 0.6711, 0.2907, 0.682, 0.4703, 0.8552, 0.4703, 0.8552, 0.4766, 0.682, 0.4766, 0.8359, 0.297, 0.679, 0.297, 0.6711, 0.2907, 0.8437, 0.2907, 0.8552, 0.5143, 0.682, 0.5143, 0.682, 0.4766, 0.8552, 0.4766, 0.4851, 0.5143, 0.4914, 0.5143, 0.4914, 0.4765, 0.4851, 0.4765, 0.6709, 0.4766, 0.6646, 0.4765, 0.6646, 0.5143, 0.6709, 0.5143, 0.8437, 0.3597, 0.8437, 0.366, 0.8359, 0.3597, 0.679, 0.3597, 0.6711, 0.366, 0.6711, 0.3597, 0.4914, 0.4702, 0.4914, 0.4765, 0.6646, 0.4765, 0.6646, 0.4702, 0.8359, 0.3597, 0.8437, 0.366, 0.6711, 0.366, 0.679, 0.3597, 0.6646, 0.5143, 0.6646, 0.4765, 0.4914, 0.4765, 0.4914, 0.5143, 0.4949, 0.601, 0.4949, 0.6388, 0.6681, 0.6388, 0.6681, 0.601, 0.4996, 0.2969, 0.4918, 0.2907, 0.6644, 0.2907, 0.6565, 0.2969, 0.6681, 0.6451, 0.6681, 0.6388, 0.4949, 0.6388, 0.4949, 0.6451, 0.6565, 0.2969, 0.6644, 0.2907, 0.6644, 0.2969, 0.4918, 0.2969, 0.4918, 0.2907, 0.4996, 0.2969, 0.4886, 0.6388, 0.4949, 0.6388, 0.4949, 0.601, 0.4886, 0.601, 0.6744, 0.601, 0.6681, 0.601, 0.6681, 0.6388, 0.6744, 0.6388, 0.6914, 0.6007, 0.8646, 0.6007, 0.8646, 0.6385, 0.6914, 0.6385, 0.4996, 0.3597, 0.6565, 0.3597, 0.6644, 0.366, 0.4918, 0.366, 0.8646, 0.6448, 0.6914, 0.6448, 0.6914, 0.6385, 0.8646, 0.6385, 0.6565, 0.3597, 0.6644, 0.3597, 0.6644, 0.366, 0.4918, 0.3597, 0.4996, 0.3597, 0.4918, 0.366, 0.8709, 0.6007, 0.8709, 0.6385, 0.8646, 0.6385, 0.8646, 0.6007, 0.6851, 0.6385, 0.6851, 0.6007, 0.6914, 0.6007, 0.6914, 0.6385, 0.6565, 0.3597, 0.4996, 0.3597, 0.4996, 0.2969, 0.6565, 0.2969, 0.2699, 0.2892, 0.276, 0.2892, 0.276, 0.4854, 0.2699, 0.4854, 0.2699, 0.9106, 0.276, 0.9106, 0.276, 0.7144, 0.2699, 0.7144, 0.1473, 0.9106, 0.1473, 0.7144, 0.1411, 0.7144, 0.1411, 0.9106, 0.1473, 0.2892, 0.1473, 0.4854, 0.1411, 0.4854, 0.1411, 0.2892, 0.417, 0.9964, 0.276, 0.94, 0.1411, 0.94, 0.0001204, 0.9964, 0.417, 0.5712, 0.0001203, 0.5712, 0.1411, 0.5148, 0.276, 0.5148, 0.417, 0.5712, 0.276, 0.5148, 0.276, 0.4854, 0.0001203, 0.5712, 0.1411, 0.4854, 0.1411, 0.5148, 0.0001204, 0.9964, 0.1411, 0.94, 0.1411, 0.9106, 0.417, 0.9964, 0.276, 0.9106, 0.276, 0.94, 0.417, 0.9964, 0.276, 0.7144, 0.276, 0.9106, 0.0001204, 0.9964, 0.1411, 0.9106, 0.1411, 0.7144, 0.0001203, 0.5712, 0.1411, 0.2892, 0.1411, 0.4854, 0.417, 0.5712, 0.276, 0.4854, 0.276, 0.2892])
me_cube_000.materials.append(mat_halftimber3)
me_cube_000.use_remesh_preserve_volume = False
me_cube_000.use_remesh_preserve_attributes = False
me_cube_000.use_mirror_vertex_groups = False
me_cube_000.update()
me_cube_009 = bpy.data.meshes.new('Cube.009')
me_cube_009.from_pydata([(1.0, 1.0, -0.1), (1.0, -1.0, -0.1), (-1.0, -1.0, -0.1), (-1.0, 1.0, -0.1), (1.0, 1.0, 0.1), (1.0, -1.0, 0.1), (-1.0, -1.0, 0.1), (-1.0, 1.0, 0.1), (0.1, -1.0, -0.1), (-0.1, -1.0, -0.1), (0.1, 1.0, -0.1), (-0.1, 1.0, -0.1), (0.1, -1.0, 0.1), (-0.1, -1.0, 0.1), (0.1, 1.0, 0.1), (-0.1, 1.0, 0.1), (-0.1, -1.0, 0.12), (-0.1, 1.0, 0.12), (0.1, -1.0, 0.12), (0.1, 1.0, 0.12), (-0.1, -1.0, -0.12), (-0.1, 1.0, -0.12), (0.1, -1.0, -0.12), (0.1, 1.0, -0.12)], [], [(0, 4, 5, 1), (2, 6, 7, 3), (10, 0, 1, 8), (9, 2, 3, 11), (4, 14, 12, 5), (15, 7, 6, 13), (5, 12, 8, 1), (12, 13, 9, 8), (13, 6, 2, 9), (0, 10, 14, 4), (10, 11, 15, 14), (11, 3, 7, 15), (15, 13, 16, 17), (12, 14, 19, 18), (14, 15, 17, 19), (13, 12, 18, 16), (19, 17, 16, 18), (9, 11, 21, 20), (10, 8, 22, 23), (11, 10, 23, 21), (8, 9, 20, 22), (22, 20, 21, 23)])
_uv = me_cube_009.uv_layers.new(name='WallA2')
_uv.uv.foreach_set('vector', [0.04267, 0.9997, 0.0006396, 0.9997, 0.0006396, 0.5795, 0.04267, 0.5795, 0.0008099, 0.1533, 0.04284, 0.1533, 0.04284, 0.5736, 0.0008097, 0.5736, 0.2266, 0.5791, 0.4157, 0.5791, 0.4157, 0.9993, 0.2266, 0.9993, 0.1894, 0.9993, 0.0002898, 0.9993, 0.0002899, 0.5791, 0.1894, 0.5791, 0.0002668, 0.1537, 0.189, 0.1537, 0.189, 0.5731, 0.000267, 0.5731, 0.227, 0.1537, 0.4157, 0.1537, 0.4157, 0.5731, 0.227, 0.5731, 0.4016, 0.458, 0.2125, 0.458, 0.2125, 0.4159, 0.4016, 0.4159, 0.8068, 0.3565, 0.7542, 0.3565, 0.7542, 0.3039, 0.8068, 0.3039, 0.4016, 0.7672, 0.2125, 0.7672, 0.2125, 0.7252, 0.4016, 0.7252, 0.4016, 0.7082, 0.2125, 0.7082, 0.2125, 0.6662, 0.4016, 0.6662, 0.8757, 0.3557, 0.8232, 0.3557, 0.8232, 0.3032, 0.8757, 0.3032, 0.4016, 0.5182, 0.2125, 0.5182, 0.2125, 0.4762, 0.4016, 0.4762, 0.9168, 0.5122, 0.4281, 0.5122, 0.428, 0.5037, 0.9167, 0.5037, 0.428, 0.4463, 0.9167, 0.4463, 0.9167, 0.4548, 0.428, 0.4548, 0.8757, 0.3032, 0.8232, 0.3032, 0.8232, 0.2979, 0.8757, 0.2979, 0.7542, 0.3565, 0.8068, 0.3565, 0.8068, 0.3617, 0.7542, 0.3617, 0.9167, 0.4548, 0.9167, 0.5037, 0.428, 0.5037, 0.428, 0.4548, 0.428, 0.5944, 0.9167, 0.5944, 0.9167, 0.603, 0.428, 0.603, 0.9168, 0.6603, 0.4281, 0.6603, 0.428, 0.6518, 0.9167, 0.6518, 0.8232, 0.3557, 0.8757, 0.3557, 0.8757, 0.361, 0.8232, 0.361, 0.8068, 0.3039, 0.7542, 0.3039, 0.7542, 0.2987, 0.8068, 0.2987, 0.428, 0.6518, 0.428, 0.603, 0.9167, 0.603, 0.9167, 0.6518])
me_cube_009.materials.append(mat_halftimber2)
me_cube_009.use_remesh_preserve_volume = False
me_cube_009.use_remesh_preserve_attributes = False
me_cube_009.use_mirror_vertex_groups = False
me_cube_009.update()
me_cube_008 = bpy.data.meshes.new('Cube.008')
me_cube_008.from_pydata([(1.0, 1.0, -0.1), (1.0, -1.0, -0.1), (-1.0, -1.0, -0.1), (-1.0, 1.0, -0.1), (1.0, 1.0, 0.1), (1.0, -1.0, 0.1), (-1.0, -1.0, 0.1), (-1.0, 1.0, 0.1), (0.25, -0.3, 0.1), (-0.25, -0.3, 0.1), (-0.25, 0.5, 0.1), (0.25, 0.5, 0.1), (-0.25, 0.5, -0.1), (0.25, 0.5, -0.1), (0.25, -0.3, -0.1), (-0.25, -0.3, -0.1), (0.275, -0.42, 0.1), (-0.275, -0.42, 0.1), (-0.275, -0.42, -0.1), (0.275, -0.42, -0.1), (-0.275, -0.3, 0.1), (0.275, -0.3, 0.1), (-0.275, -0.3, -0.1), (0.275, -0.3, -0.1), (0.275, -0.42, 0.12), (0.275, -0.3, 0.12), (-0.275, -0.42, 0.12), (-0.275, -0.3, 0.12), (-0.275, -0.42, -0.12), (-0.275, -0.3, -0.12), (0.275, -0.42, -0.12), (0.275, -0.3, -0.12), (-0.275, 0.5, -0.12), (-0.275, 0.62, -0.12), (0.275, 0.5, -0.12), (0.275, 0.62, -0.12), (0.275, 0.5, 0.12), (0.275, 0.62, 0.12), (-0.275, 0.5, 0.12), (-0.275, 0.62, 0.12), (-0.275, 0.5, -0.1), (0.275, 0.5, -0.1), (-0.275, 0.5, 0.1), (0.275, 0.5, 0.1), (-0.275, 0.62, -0.1), (0.275, 0.62, -0.1), (0.275, 0.62, 0.1), (-0.275, 0.62, 0.1)], [], [(1, 5, 6, 2), (1, 0, 4, 5), (6, 7, 3, 2), (4, 0, 3, 7), (8, 11, 13, 14), (10, 9, 15, 12), (9, 8, 14, 15), (1, 2, 18, 19), (5, 16, 17, 6), (4, 21, 16, 5), (0, 1, 19, 23), (3, 22, 18, 2), (7, 6, 17, 20), (16, 21, 25, 24), (20, 17, 26, 27), (21, 8, 25), (9, 20, 27), (17, 16, 24, 26), (8, 9, 27, 25), (25, 27, 26, 24), (22, 29, 28, 18), (19, 30, 31, 23), (23, 31, 14), (15, 29, 22), (18, 28, 30, 19), (14, 31, 29, 15), (31, 30, 28, 29), (32, 33, 35, 34), (12, 32, 34, 13), (45, 35, 33, 44), (13, 34, 41), (40, 32, 12), (44, 33, 32, 40), (41, 34, 35, 45), (38, 36, 37, 39), (10, 11, 36, 38), (46, 47, 39, 37), (11, 43, 36), (42, 10, 38), (43, 46, 37, 36), (47, 42, 38, 39), (11, 10, 12, 13), (8, 21, 43, 11), (13, 41, 23, 14), (12, 15, 22, 40), (9, 10, 42, 20), (0, 45, 44, 3), (4, 7, 47, 46), (4, 46, 43), (7, 42, 47), (3, 44, 40), (0, 41, 45), (0, 23, 41), (3, 40, 22), (7, 20, 42), (4, 43, 21)])
_uv = me_cube_008.uv_layers.new(name='WallA3')
_uv.uv.foreach_set('vector', [0.04748, 0.1538, 0.08934, 0.1538, 0.08934, 0.5724, 0.04748, 0.5724, 0.3345, 0.9997, 0.3345, 0.581, 0.3763, 0.581, 0.3763, 0.9997, 0.04773, 0.9997, 0.04773, 0.581, 0.08959, 0.581, 0.08959, 0.9997, 0.3355, 0.1538, 0.3773, 0.1538, 0.3773, 0.5724, 0.3355, 0.5724, 0.1625, 0.4686, 0.1625, 0.302, 0.2041, 0.302, 0.2041, 0.4686, 0.2542, 0.302, 0.2542, 0.4686, 0.2126, 0.4686, 0.2126, 0.302, 0.6778, 0.298, 0.8215, 0.298, 0.8215, 0.3555, 0.6778, 0.3555, 0.4172, 0.5813, 0.0006615, 0.5813, 0.1517, 0.7021, 0.2662, 0.7021, 0.4172, 0.1558, 0.2662, 0.2766, 0.1517, 0.2766, 0.0006615, 0.1558, 0.4172, 0.5724, 0.2662, 0.3016, 0.2662, 0.2766, 0.4172, 0.1558, 0.4172, 0.9979, 0.4172, 0.5813, 0.2662, 0.7021, 0.2662, 0.7271, 0.0006616, 0.9979, 0.1517, 0.7271, 0.1517, 0.7021, 0.0006615, 0.5813, 0.0006615, 0.5724, 0.0006615, 0.1558, 0.1517, 0.2766, 0.1517, 0.3016, 0.6729, 0.6603, 0.6729, 0.699, 0.6665, 0.699, 0.6665, 0.6603, 0.4825, 0.699, 0.4825, 0.6603, 0.4889, 0.6603, 0.4889, 0.699, 0.8287, 0.298, 0.8215, 0.298, 0.8287, 0.2923, 0.6778, 0.298, 0.6706, 0.298, 0.6706, 0.2923, 0.4889, 0.6539, 0.6665, 0.6539, 0.6665, 0.6603, 0.4889, 0.6603, 0.8215, 0.298, 0.6778, 0.298, 0.6706, 0.2923, 0.8287, 0.2923, 0.6665, 0.699, 0.4889, 0.699, 0.4889, 0.6603, 0.6665, 0.6603, 0.6795, 0.6991, 0.686, 0.6991, 0.686, 0.6603, 0.6795, 0.6603, 0.8699, 0.6603, 0.8635, 0.6603, 0.8635, 0.6991, 0.8699, 0.6991, 0.8287, 0.3555, 0.8287, 0.3612, 0.8215, 0.3555, 0.6778, 0.3555, 0.6706, 0.3612, 0.6706, 0.3555, 0.686, 0.6539, 0.686, 0.6603, 0.8635, 0.6603, 0.8635, 0.6539, 0.8215, 0.3555, 0.8287, 0.3612, 0.6706, 0.3612, 0.6778, 0.3555, 0.8635, 0.6991, 0.8635, 0.6603, 0.686, 0.6603, 0.686, 0.6991, 0.6759, 0.4095, 0.6759, 0.4482, 0.8534, 0.4482, 0.8534, 0.4095, 0.5126, 0.298, 0.5055, 0.2922, 0.6635, 0.2922, 0.6563, 0.298, 0.8534, 0.4546, 0.8534, 0.4482, 0.6759, 0.4482, 0.6759, 0.4546, 0.6563, 0.298, 0.6635, 0.2922, 0.6635, 0.298, 0.5055, 0.298, 0.5055, 0.2922, 0.5126, 0.298, 0.6695, 0.4482, 0.6759, 0.4482, 0.6759, 0.4095, 0.6695, 0.4095, 0.8599, 0.4095, 0.8534, 0.4095, 0.8534, 0.4482, 0.8599, 0.4482, 0.4785, 0.4098, 0.6561, 0.4098, 0.6561, 0.4486, 0.4785, 0.4485, 0.5126, 0.3554, 0.6563, 0.3554, 0.6635, 0.3612, 0.5055, 0.3612, 0.6561, 0.455, 0.4785, 0.455, 0.4785, 0.4485, 0.6561, 0.4486, 0.6563, 0.3554, 0.6635, 0.3554, 0.6635, 0.3612, 0.5055, 0.3554, 0.5126, 0.3554, 0.5055, 0.3612, 0.6625, 0.4098, 0.6625, 0.4486, 0.6561, 0.4486, 0.6561, 0.4098, 0.4721, 0.4485, 0.4721, 0.4098, 0.4785, 0.4098, 0.4785, 0.4485, 0.6563, 0.3554, 0.5126, 0.3554, 0.5126, 0.298, 0.6563, 0.298, 0.261, 0.3016, 0.2662, 0.3016, 0.2662, 0.4682, 0.261, 0.4682, 0.261, 0.8937, 0.2662, 0.8937, 0.2662, 0.7271, 0.261, 0.7271, 0.1569, 0.8937, 0.1569, 0.7271, 0.1517, 0.7271, 0.1517, 0.8937, 0.1569, 0.3016, 0.1569, 0.4682, 0.1517, 0.4682, 0.1517, 0.3016, 0.4172, 0.9979, 0.2662, 0.9187, 0.1517, 0.9187, 0.0006616, 0.9979, 0.4172, 0.5724, 0.0006615, 0.5724, 0.1517, 0.4932, 0.2662, 0.4932, 0.4172, 0.5724, 0.2662, 0.4932, 0.2662, 0.4682, 0.0006615, 0.5724, 0.1517, 0.4682, 0.1517, 0.4932, 0.0006616, 0.9979, 0.1517, 0.9187, 0.1517, 0.8937, 0.4172, 0.9979, 0.2662, 0.8937, 0.2662, 0.9187, 0.4172, 0.9979, 0.2662, 0.7271, 0.2662, 0.8937, 0.0006616, 0.9979, 0.1517, 0.8937, 0.1517, 0.7271, 0.0006615, 0.5724, 0.1517, 0.3016, 0.1517, 0.4682, 0.4172, 0.5724, 0.2662, 0.4682, 0.2662, 0.3016])
me_cube_008.materials.append(mat_halftimber3)
me_cube_008.use_remesh_preserve_volume = False
me_cube_008.use_remesh_preserve_attributes = False
me_cube_008.use_mirror_vertex_groups = False
me_cube_008.update()
me_cube_006 = bpy.data.meshes.new('Cube.006')
me_cube_006.from_pydata([(1.0, 0.85, -0.1), (1.0, -1.0, -0.12), (-1.0, -1.0, -0.12), (-1.0, 0.85, -0.1), (1.0, 0.85, 0.1), (1.0, -1.0, 0.12), (-1.0, -1.0, 0.12), (-1.0, 0.85, 0.1), (1.0, -0.85, -0.1), (-1.0, -0.85, -0.1), (1.0, -0.85, 0.1), (-1.0, -0.85, 0.1), (-1.0, 1.0, 0.12), (1.0, 1.0, 0.12), (-1.0, 1.0, -0.12), (1.0, 1.0, -0.12), (-1.0, 0.85, 0.12), (-1.0, 0.85, -0.12), (1.0, 0.85, -0.12), (1.0, 0.85, 0.12), (1.0, -0.85, -0.12), (-1.0, -0.85, -0.12), (1.0, -0.85, 0.12), (-1.0, -0.85, 0.12), (0.25, -0.3, 0.1), (-0.25, -0.3, 0.1), (-0.25, 0.5, 0.1), (0.25, 0.5, 0.1), (-0.25, 0.5, -0.1), (0.25, 0.5, -0.1), (0.25, -0.3, -0.1), (-0.25, -0.3, -0.1), (0.275, -0.42, 0.1), (-0.275, -0.42, 0.1), (-0.275, -0.42, -0.1), (0.275, -0.42, -0.1), (-0.275, -0.3, 0.1), (0.275, -0.3, 0.1), (-0.275, -0.3, -0.1), (0.275, -0.3, -0.1), (0.275, -0.42, 0.12), (0.275, -0.3, 0.12), (-0.275, -0.42, 0.12), (-0.275, -0.3, 0.12), (-0.275, -0.42, -0.12), (-0.275, -0.3, -0.12), (0.275, -0.42, -0.12), (0.275, -0.3, -0.12), (-0.275, 0.5, -0.12), (-0.275, 0.62, -0.12), (0.275, 0.5, -0.12), (0.275, 0.62, -0.12), (0.275, 0.5, 0.12), (0.275, 0.62, 0.12), (-0.275, 0.5, 0.12), (-0.275, 0.62, 0.12), (-0.275, 0.5, -0.1), (0.275, 0.5, -0.1), (-0.275, 0.5, 0.1), (0.275, 0.5, 0.1), (-0.275, 0.62, -0.1), (0.275, 0.62, -0.1), (0.275, 0.62, 0.1), (-0.275, 0.62, 0.1)], [], [(1, 5, 6, 2), (8, 0, 4, 10), (11, 7, 3, 9), (13, 15, 14, 12), (4, 19, 16, 7), (19, 13, 12, 16), (18, 0, 3, 17), (17, 14, 15, 18), (8, 20, 21, 9), (20, 1, 2, 21), (11, 23, 22, 10), (23, 6, 5, 22), (5, 10, 22), (1, 8, 10, 5), (1, 20, 8), (0, 15, 13, 4), (4, 13, 19), (0, 18, 15), (3, 7, 12, 14), (7, 16, 12), (3, 14, 17), (2, 6, 11, 9), (2, 9, 21), (6, 23, 11), (24, 27, 29, 30), (26, 25, 31, 28), (25, 24, 30, 31), (8, 9, 34, 35), (10, 32, 33, 11), (4, 37, 32, 10), (0, 8, 35, 39), (3, 38, 34, 9), (7, 11, 33, 36), (32, 37, 41, 40), (36, 33, 42, 43), (37, 24, 41), (25, 36, 43), (33, 32, 40, 42), (24, 25, 43, 41), (41, 43, 42, 40), (38, 45, 44, 34), (35, 46, 47, 39), (39, 47, 30), (31, 45, 38), (34, 44, 46, 35), (30, 47, 45, 31), (47, 46, 44, 45), (48, 49, 51, 50), (28, 48, 50, 29), (61, 51, 49, 60), (29, 50, 57), (56, 48, 28), (60, 49, 48, 56), (57, 50, 51, 61), (54, 52, 53, 55), (26, 27, 52, 54), (62, 63, 55, 53), (27, 59, 52), (58, 26, 54), (59, 62, 53, 52), (63, 58, 54, 55), (27, 26, 28, 29), (24, 37, 59, 27), (29, 57, 39, 30), (28, 31, 38, 56), (25, 26, 58, 36), (0, 61, 60, 3), (4, 7, 63, 62), (4, 62, 59), (7, 58, 63), (3, 60, 56), (0, 57, 61), (0, 39, 57), (3, 56, 38), (7, 36, 58), (4, 59, 37)])
_uv = me_cube_006.uv_layers.new(name='WallB3')
_uv.uv.foreach_set('vector', [0.8817, 0.4477, 0.8817, 0.5062, 0.4606, 0.5062, 0.4606, 0.4477, 0.1171, 0.573, 0.1171, 0.1541, 0.1664, 0.1541, 0.1664, 0.573, 0.2578, 0.573, 0.2578, 0.1541, 0.307, 0.1541, 0.307, 0.573, 0.8817, 0.5993, 0.8817, 0.6578, 0.4606, 0.6578, 0.4606, 0.5993, 0.9458, 0.375, 0.9567, 0.3751, 0.9567, 0.9981, 0.9458, 0.9981, 0.8817, 0.5627, 0.8817, 0.5993, 0.4606, 0.5993, 0.4606, 0.5627, 0.9655, 0.375, 0.9764, 0.3751, 0.9764, 0.9981, 0.9655, 0.9981, 0.4606, 0.6943, 0.4606, 0.6578, 0.8817, 0.6578, 0.8817, 0.6943, 0.9865, 0.375, 0.9974, 0.3751, 0.9974, 0.9981, 0.9865, 0.9981, 0.8817, 0.4112, 0.8817, 0.4477, 0.4606, 0.4477, 0.4606, 0.4112, 0.9386, 0.9981, 0.9277, 0.9981, 0.9277, 0.375, 0.9386, 0.3751, 0.4606, 0.5428, 0.4606, 0.5062, 0.8817, 0.5062, 0.8817, 0.5428, 0.4279, 0.2027, 0.4589, 0.1986, 0.4589, 0.2027, 0.4279, 0.1532, 0.4589, 0.1573, 0.4589, 0.1986, 0.4279, 0.2027, 0.4279, 0.1532, 0.4589, 0.1532, 0.4589, 0.1573, 0.4655, 0.1573, 0.4965, 0.1532, 0.4965, 0.2027, 0.4655, 0.1986, 0.4655, 0.1986, 0.4965, 0.2027, 0.4655, 0.2027, 0.4655, 0.1573, 0.4655, 0.1532, 0.4965, 0.1532, 0.5354, 0.157, 0.5354, 0.1983, 0.5044, 0.2024, 0.5044, 0.1528, 0.5354, 0.1983, 0.5354, 0.2024, 0.5044, 0.2024, 0.5354, 0.157, 0.5044, 0.1528, 0.5354, 0.1528, 0.5755, 0.1526, 0.5755, 0.2021, 0.5446, 0.198, 0.5446, 0.1567, 0.5755, 0.1526, 0.5446, 0.1567, 0.5446, 0.1526, 0.5755, 0.2021, 0.5446, 0.2021, 0.5446, 0.198, 0.1663, 0.8833, 0.1663, 0.6752, 0.2183, 0.6752, 0.2183, 0.8833, 0.2344, 0.2485, 0.2344, 0.4566, 0.1824, 0.4566, 0.1824, 0.2485, 0.679, 0.297, 0.8359, 0.297, 0.8359, 0.3597, 0.679, 0.3597, 0.4173, 0.5824, 0.0002446, 0.5824, 0.1514, 0.6721, 0.2661, 0.6721, 0.4173, 0.1563, 0.2661, 0.2459, 0.1514, 0.2459, 0.0002446, 0.1563, 0.4173, 0.5108, 0.2661, 0.2709, 0.2661, 0.2459, 0.4173, 0.1563, 0.4173, 0.9369, 0.4173, 0.5824, 0.2661, 0.6721, 0.2661, 0.6971, 0.0002447, 0.9369, 0.1514, 0.6971, 0.1514, 0.6721, 0.0002446, 0.5824, 0.0002446, 0.5108, 0.0002446, 0.1563, 0.1514, 0.2459, 0.1514, 0.2709, 0.8615, 0.4766, 0.8615, 0.5143, 0.8552, 0.5143, 0.8552, 0.4766, 0.6757, 0.5143, 0.6757, 0.4766, 0.682, 0.4766, 0.682, 0.5143, 0.5387, 0.5096, 0.5143, 0.5096, 0.5387, 0.4901, 0.679, 0.297, 0.6711, 0.297, 0.6711, 0.2907, 0.682, 0.4703, 0.8552, 0.4703, 0.8552, 0.4766, 0.682, 0.4766, 0.8359, 0.297, 0.679, 0.297, 0.6711, 0.2907, 0.8437, 0.2907, 0.8552, 0.5143, 0.682, 0.5143, 0.682, 0.4766, 0.8552, 0.4766, 0.4851, 0.5143, 0.4914, 0.5143, 0.4914, 0.4765, 0.4851, 0.4765, 0.6709, 0.4766, 0.6646, 0.4765, 0.6646, 0.5143, 0.6709, 0.5143, 0.8437, 0.3597, 0.8437, 0.366, 0.8359, 0.3597, 0.679, 0.3597, 0.6711, 0.366, 0.6711, 0.3597, 0.4914, 0.4702, 0.4914, 0.4765, 0.6646, 0.4765, 0.6646, 0.4702, 0.8359, 0.3597, 0.8437, 0.366, 0.6711, 0.366, 0.679, 0.3597, 0.6646, 0.5143, 0.6646, 0.4765, 0.4914, 0.4765, 0.4914, 0.5143, 0.4949, 0.601, 0.4949, 0.6388, 0.6681, 0.6388, 0.6681, 0.601, 0.4996, 0.2969, 0.4918, 0.2907, 0.6644, 0.2907, 0.6565, 0.2969, 0.6681, 0.6451, 0.6681, 0.6388, 0.4949, 0.6388, 0.4949, 0.6451, 0.6565, 0.2969, 0.6644, 0.2907, 0.6644, 0.2969, 0.4918, 0.2969, 0.4918, 0.2907, 0.4996, 0.2969, 0.4886, 0.6388, 0.4949, 0.6388, 0.4949, 0.601, 0.4886, 0.601, 0.6744, 0.601, 0.6681, 0.601, 0.6681, 0.6388, 0.6744, 0.6388, 0.6914, 0.6007, 0.8646, 0.6007, 0.8646, 0.6385, 0.6914, 0.6385, 0.4996, 0.3597, 0.6565, 0.3597, 0.6644, 0.366, 0.4918, 0.366, 0.8646, 0.6448, 0.6914, 0.6448, 0.6914, 0.6385, 0.8646, 0.6385, 0.6565, 0.3597, 0.6644, 0.3597, 0.6644, 0.366, 0.4918, 0.3597, 0.4996, 0.3597, 0.4918, 0.366, 0.8709, 0.6007, 0.8709, 0.6385, 0.8646, 0.6385, 0.8646, 0.6007, 0.6851, 0.6385, 0.6851, 0.6007, 0.6914, 0.6007, 0.6914, 0.6385, 0.6565, 0.3597, 0.4996, 0.3597, 0.4996, 0.2969, 0.6565, 0.2969, 0.2609, 0.2709, 0.2661, 0.2709, 0.2661, 0.4378, 0.2609, 0.4378, 0.2609, 0.8639, 0.2661, 0.8639, 0.2661, 0.6971, 0.2609, 0.6971, 0.1566, 0.8639, 0.1566, 0.6971, 0.1514, 0.6971, 0.1514, 0.8639, 0.1566, 0.2709, 0.1566, 0.4378, 0.1514, 0.4378, 0.1514, 0.2709, 0.4173, 0.9369, 0.2661, 0.889, 0.1514, 0.889, 0.0002447, 0.9369, 0.4173, 0.5108, 0.0002446, 0.5108, 0.1514, 0.4628, 0.2661, 0.4628, 0.4173, 0.5108, 0.2661, 0.4628, 0.2661, 0.4378, 0.0002446, 0.5108, 0.1514, 0.4378, 0.1514, 0.4628, 0.0002447, 0.9369, 0.1514, 0.889, 0.1514, 0.8639, 0.4173, 0.9369, 0.2661, 0.8639, 0.2661, 0.889, 0.4173, 0.9369, 0.2661, 0.6971, 0.2661, 0.8639, 0.0002447, 0.9369, 0.1514, 0.8639, 0.1514, 0.6971, 0.0002446, 0.5108, 0.1514, 0.2709, 0.1514, 0.4378, 0.4173, 0.5108, 0.2661, 0.4378, 0.2661, 0.2709])
me_cube_006.materials.append(mat_halftimber3)
me_cube_006.use_remesh_preserve_volume = False
me_cube_006.use_remesh_preserve_attributes = False
me_cube_006.use_mirror_vertex_groups = False
me_cube_006.update()
me_cube_005 = bpy.data.meshes.new('Cube.005')
me_cube_005.from_pydata([(1.0, 0.85, -0.1), (1.0, -1.0, -0.12), (-1.0, -1.0, -0.12), (-1.0, 0.85, -0.1), (1.0, 0.85, 0.1), (1.0, -1.0, 0.12), (-1.0, -1.0, 0.12), (-1.0, 0.85, 0.1), (1.0, -0.85, -0.1), (-1.0, -0.85, -0.1), (1.0, -0.85, 0.1), (-1.0, -0.85, 0.1), (-1.0, 1.0, 0.12), (1.0, 1.0, 0.12), (-1.0, 1.0, -0.12), (1.0, 1.0, -0.12), (-1.0, 0.85, 0.12), (-1.0, 0.85, -0.12), (1.0, 0.85, -0.12), (1.0, 0.85, 0.12), (1.0, -0.85, -0.12), (-1.0, -0.85, -0.12), (1.0, -0.85, 0.12), (-1.0, -0.85, 0.12), (0.1, 0.85, 0.1), (-0.1, 0.85, 0.1), (0.1, -0.85, 0.1), (-0.1, -0.85, 0.1), (-0.1, 0.85, 0.12), (0.1, 0.85, 0.12), (0.1, -0.85, 0.12), (-0.1, -0.85, 0.12), (0.1, 0.85, -0.1), (-0.1, 0.85, -0.1), (0.1, -0.85, -0.1), (-0.1, -0.85, -0.1), (-0.1, 0.85, -0.12), (0.1, 0.85, -0.12), (0.1, -0.85, -0.12), (-0.1, -0.85, -0.12)], [], [(1, 5, 6, 2), (8, 0, 4, 10), (11, 7, 3, 9), (13, 15, 14, 12), (5, 10, 22), (1, 8, 10, 5), (1, 20, 8), (0, 15, 13, 4), (4, 13, 19), (0, 18, 15), (3, 7, 12, 14), (7, 16, 12), (3, 14, 17), (2, 6, 11, 9), (2, 9, 21), (6, 23, 11), (11, 27, 25, 7), (26, 10, 4, 24), (19, 29, 24, 4), (28, 16, 7, 25), (28, 29, 13, 12), (16, 28, 12), (29, 19, 13), (23, 31, 27, 11), (30, 22, 10, 26), (30, 31, 6, 5), (22, 30, 5), (31, 23, 6), (25, 27, 31, 28), (24, 29, 30, 26), (28, 31, 30, 29), (32, 0, 8, 34), (35, 9, 3, 33), (0, 32, 37, 18), (33, 3, 17, 36), (37, 36, 14, 15), (18, 37, 15), (36, 17, 14), (20, 38, 34, 8), (39, 21, 9, 35), (39, 38, 1, 2), (21, 39, 2), (38, 20, 1), (32, 34, 38, 37), (33, 36, 39, 35), (36, 37, 38, 39)])
_uv = me_cube_005.uv_layers.new(name='WallB2')
_uv.uv.foreach_set('vector', [0.881, 0.9003, 0.881, 0.9601, 0.4624, 0.9601, 0.4624, 0.9003, 0.06611, 0.5725, 0.06611, 0.1538, 0.1154, 0.1538, 0.1154, 0.5725, 0.3214, 0.5727, 0.3214, 0.154, 0.3707, 0.154, 0.3707, 0.5727, 0.881, 0.7517, 0.881, 0.8115, 0.4624, 0.8115, 0.4624, 0.7517, 0.8835, 0.9564, 0.9171, 0.9519, 0.9171, 0.9564, 0.8835, 0.9025, 0.9171, 0.907, 0.9171, 0.9519, 0.8835, 0.9564, 0.8835, 0.9025, 0.9171, 0.9025, 0.9171, 0.907, 0.4269, 0.7586, 0.4606, 0.7541, 0.4606, 0.808, 0.4269, 0.8035, 0.4269, 0.8035, 0.4606, 0.808, 0.4269, 0.808, 0.4269, 0.7586, 0.4269, 0.7541, 0.4606, 0.7541, 0.9171, 0.7585, 0.9171, 0.8033, 0.8835, 0.8078, 0.8835, 0.754, 0.9171, 0.8033, 0.9171, 0.8078, 0.8835, 0.8078, 0.9171, 0.7585, 0.8835, 0.754, 0.9171, 0.754, 0.4607, 0.9031, 0.4607, 0.957, 0.427, 0.9525, 0.427, 0.9076, 0.4607, 0.9031, 0.427, 0.9076, 0.427, 0.9031, 0.4607, 0.957, 0.427, 0.957, 0.427, 0.9525, 0.416, 0.5729, 0.1939, 0.5729, 0.1939, 0.1533, 0.416, 0.1533, 0.2225, 0.5729, 0.0003132, 0.5729, 0.0003131, 0.1533, 0.2225, 0.1533, 0.9566, 0.1159, 0.9566, 0.3857, 0.9458, 0.3857, 0.9458, 0.1159, 0.9651, 0.3857, 0.9651, 0.1159, 0.976, 0.1159, 0.976, 0.3857, 0.6508, 0.7143, 0.6926, 0.7143, 0.881, 0.7517, 0.4624, 0.7517, 0.4624, 0.7143, 0.6508, 0.7143, 0.4624, 0.7517, 0.6926, 0.7143, 0.881, 0.7143, 0.881, 0.7517, 0.9651, 0.9992, 0.9651, 0.7293, 0.976, 0.7293, 0.976, 0.9992, 0.9566, 0.7293, 0.9566, 0.9992, 0.9458, 0.9992, 0.9458, 0.7293, 0.6926, 0.9975, 0.6508, 0.9975, 0.4624, 0.9601, 0.881, 0.9601, 0.881, 0.9975, 0.6926, 0.9975, 0.881, 0.9601, 0.6508, 0.9975, 0.4624, 0.9975, 0.4624, 0.9601, 0.976, 0.3857, 0.976, 0.7293, 0.9651, 0.7293, 0.9651, 0.3857, 0.9458, 0.3857, 0.9566, 0.3857, 0.9566, 0.7293, 0.9458, 0.7293, 0.9173, 0.3563, 0.4288, 0.3563, 0.4288, 0.2989, 0.9173, 0.2989, 0.0006173, 0.5794, 0.2228, 0.5795, 0.2226, 0.9991, 0.0004724, 0.999, 0.4157, 0.9992, 0.1936, 0.9992, 0.1936, 0.5796, 0.4157, 0.5796, 0.9967, 0.1159, 0.9967, 0.3857, 0.9858, 0.3857, 0.9858, 0.1159, 0.9275, 0.3857, 0.9275, 0.1159, 0.9384, 0.1159, 0.9384, 0.3857, 0.6926, 0.8489, 0.6508, 0.8489, 0.4624, 0.8115, 0.881, 0.8115, 0.881, 0.8489, 0.6926, 0.8489, 0.881, 0.8115, 0.6508, 0.8489, 0.4624, 0.8489, 0.4624, 0.8115, 0.9858, 0.9992, 0.9858, 0.7293, 0.9967, 0.7293, 0.9967, 0.9992, 0.9384, 0.7293, 0.9384, 0.9992, 0.9275, 0.9992, 0.9275, 0.7293, 0.6508, 0.8629, 0.6926, 0.8629, 0.881, 0.9003, 0.4624, 0.9003, 0.4624, 0.8629, 0.6508, 0.8629, 0.4624, 0.9003, 0.6926, 0.8629, 0.881, 0.8629, 0.881, 0.9003, 0.9967, 0.3857, 0.9967, 0.7293, 0.9858, 0.7293, 0.9858, 0.3857, 0.9275, 0.3857, 0.9384, 0.3857, 0.9384, 0.7293, 0.9275, 0.7293, 0.9174, 0.4498, 0.9174, 0.5073, 0.4289, 0.5073, 0.4289, 0.4498])
me_cube_005.materials.append(mat_halftimber2)
me_cube_005.use_remesh_preserve_volume = False
me_cube_005.use_remesh_preserve_attributes = False
me_cube_005.use_mirror_vertex_groups = False
me_cube_005.update()
me_cube_004 = bpy.data.meshes.new('Cube.004')
me_cube_004.from_pydata([(0.85, 0.85, -0.1), (1.0, -1.0, -0.12), (-1.0, -1.0, -0.12), (-0.85, 0.85, -0.1), (0.85, 0.85, 0.1), (1.0, -1.0, 0.12), (-1.0, -1.0, 0.12), (-0.85, 0.85, 0.1), (0.85, -0.85, -0.1), (-0.85, -0.85, -0.1), (0.85, -0.85, 0.1), (-0.85, -0.85, 0.1), (-1.0, 1.0, 0.12), (1.0, 1.0, 0.12), (-1.0, 1.0, -0.12), (1.0, 1.0, -0.12), (-0.85, 0.85, 0.12), (-0.85, 0.85, -0.12), (0.85, 0.85, -0.12), (0.85, 0.85, 0.12), (0.85, -0.85, -0.12), (-0.85, -0.85, -0.12), (0.85, -0.85, 0.12), (-0.85, -0.85, 0.12), (-0.1, 0.85, -0.1), (-0.1, 0.85, 0.1), (-0.1, -0.85, -0.1), (-0.1, -0.85, 0.1), (-0.1, 0.85, 0.12), (-0.1, 0.85, -0.12), (-0.1, -0.85, -0.12), (-0.1, -0.85, 0.12), (0.1, -0.85, 0.12), (0.1, 0.85, 0.12), (0.1, -0.85, -0.12), (0.1, 0.85, -0.12), (0.1, -0.85, 0.1), (0.1, 0.85, 0.1), (0.1, -0.85, -0.1), (0.1, 0.85, -0.1)], [], [(1, 5, 6, 2), (4, 10, 22, 19), (0, 18, 20, 8), (1, 15, 13, 5), (2, 6, 12, 14), (7, 16, 23, 11), (3, 9, 21, 17), (12, 6, 23, 16), (14, 17, 21, 2), (13, 19, 22, 5), (15, 1, 20, 18), (26, 9, 3, 24), (11, 27, 25, 7), (15, 12, 13), (15, 14, 12), (28, 16, 7, 25), (28, 13, 12), (16, 28, 12), (24, 3, 17, 29), (14, 15, 29, 17), (30, 21, 9, 26), (30, 1, 2), (21, 30, 2), (23, 31, 27, 11), (31, 6, 5), (31, 23, 6), (25, 27, 31, 28), (24, 29, 30, 26), (28, 31, 32, 33), (30, 29, 35, 34), (13, 28, 33), (15, 35, 29), (15, 18, 35), (1, 30, 34), (1, 34, 20), (13, 33, 19), (5, 32, 31), (5, 22, 32), (33, 32, 36, 37), (34, 35, 39, 38), (0, 39, 35, 18), (4, 19, 33, 37), (8, 20, 34, 38), (10, 36, 32, 22), (4, 37, 36, 10), (0, 8, 38, 39)])
_uv = me_cube_004.uv_layers.new(name='WallC2')
_uv.uv.foreach_set('vector', [0.9167, 0.8998, 0.9167, 0.9583, 0.429, 0.9583, 0.429, 0.8998, 0.6494, 0.05388, 0.1147, 0.05388, 0.1147, 0.04334, 0.6494, 0.04334, 0.9378, 0.6493, 0.9272, 0.6493, 0.9272, 0.1147, 0.9378, 0.1147, 0.4285, 0.4505, 0.9162, 0.4505, 0.9162, 0.509, 0.4285, 0.509, 0.429, 0.8098, 0.429, 0.7513, 0.9167, 0.7513, 0.9167, 0.8098, 0.1147, 0.01376, 0.1147, 0.00321, 0.6494, 0.00321, 0.6493, 0.01376, 0.9761, 0.1147, 0.9761, 0.6493, 0.9656, 0.6493, 0.9656, 0.1147, 0.9167, 0.7513, 0.429, 0.7513, 0.4656, 0.7147, 0.8801, 0.7147, 0.9167, 0.8098, 0.8801, 0.8464, 0.4656, 0.8464, 0.429, 0.8098, 0.9162, 0.509, 0.8796, 0.5456, 0.4651, 0.5456, 0.4285, 0.509, 0.9162, 0.4505, 0.4285, 0.4505, 0.4651, 0.4139, 0.8796, 0.4139, 0.4163, 0.9994, 0.232, 0.9994, 0.232, 0.5815, 0.4163, 0.5815, 0.4161, 0.5716, 0.2318, 0.5716, 0.2318, 0.1538, 0.4161, 0.1538, 0.9167, 0.6582, 0.429, 0.5996, 0.9167, 0.5997, 0.9167, 0.6582, 0.429, 0.6581, 0.429, 0.5996, 0.9964, 0.6493, 0.9964, 0.9992, 0.9859, 0.9992, 0.9859, 0.6493, 0.6485, 0.5631, 0.9167, 0.5997, 0.429, 0.5996, 0.4656, 0.563, 0.6485, 0.5631, 0.429, 0.5996, 0.9573, 0.6493, 0.9573, 0.9992, 0.9468, 0.9992, 0.9468, 0.6493, 0.429, 0.6581, 0.9167, 0.6582, 0.6485, 0.6947, 0.4656, 0.6947, 0.9656, 0.9992, 0.9656, 0.6493, 0.9761, 0.6493, 0.9761, 0.9992, 0.6485, 0.8632, 0.9167, 0.8998, 0.429, 0.8998, 0.4656, 0.8632, 0.6485, 0.8632, 0.429, 0.8998, 0.6494, 0.00321, 0.9992, 0.00321, 0.9992, 0.01376, 0.6493, 0.01376, 0.6485, 0.9949, 0.429, 0.9583, 0.9167, 0.9583, 0.6485, 0.9949, 0.4656, 0.9949, 0.429, 0.9583, 0.9859, 0.6493, 0.9859, 0.1147, 0.9964, 0.1147, 0.9964, 0.6493, 0.9573, 0.6493, 0.9468, 0.6493, 0.9468, 0.1147, 0.9573, 0.1147, 0.9173, 0.3586, 0.4286, 0.3586, 0.4286, 0.3011, 0.9173, 0.3011, 0.4286, 0.1494, 0.9173, 0.1496, 0.9173, 0.207, 0.4286, 0.207, 0.9167, 0.5997, 0.6485, 0.5631, 0.6973, 0.5631, 0.9167, 0.6582, 0.6972, 0.6947, 0.6485, 0.6947, 0.9167, 0.6582, 0.8801, 0.6948, 0.6972, 0.6947, 0.9167, 0.8998, 0.6485, 0.8632, 0.6972, 0.8632, 0.9167, 0.8998, 0.6972, 0.8632, 0.8801, 0.8632, 0.9167, 0.5997, 0.6973, 0.5631, 0.8802, 0.5631, 0.9167, 0.9583, 0.6972, 0.9949, 0.6485, 0.9949, 0.9167, 0.9583, 0.8801, 0.9949, 0.6972, 0.9949, 0.1147, 0.0236, 0.6494, 0.0236, 0.6494, 0.03415, 0.1147, 0.03415, 0.6494, 0.07273, 0.1147, 0.07273, 0.1147, 0.06218, 0.6494, 0.06218, 0.9378, 0.6493, 0.9378, 0.9992, 0.9272, 0.9992, 0.9272, 0.6493, 0.6494, 0.05388, 0.6494, 0.04334, 0.9992, 0.04334, 0.9992, 0.05388, 0.9992, 0.06218, 0.9992, 0.07273, 0.6494, 0.07273, 0.6494, 0.06218, 0.9992, 0.03415, 0.6494, 0.03415, 0.6494, 0.0236, 0.9992, 0.0236, 0.0002713, 0.155, 0.1846, 0.155, 0.1846, 0.5728, 0.0002713, 0.5728, 0.1848, 0.5818, 0.1848, 0.9997, 0.00045, 0.9997, 0.0004501, 0.5818])
me_cube_004.materials.append(mat_halftimber2)
me_cube_004.use_remesh_preserve_volume = False
me_cube_004.use_remesh_preserve_attributes = False
me_cube_004.use_mirror_vertex_groups = False
me_cube_004.update()
me_cube_003 = bpy.data.meshes.new('Cube.003')
me_cube_003.from_pydata([(0.85, 0.85, -0.1), (1.0, -1.0, -0.12), (-1.0, -1.0, -0.12), (-0.85, 0.85, -0.1), (0.85, 0.85, 0.1), (1.0, -1.0, 0.12), (-1.0, -1.0, 0.12), (-0.85, 0.85, 0.1), (0.85, -0.85, -0.1), (-0.85, -0.85, -0.1), (0.85, -0.85, 0.1), (-0.85, -0.85, 0.1), (-1.0, 1.0, 0.12), (1.0, 1.0, 0.12), (-1.0, 1.0, -0.12), (1.0, 1.0, -0.12), (-0.85, 0.85, 0.12), (-0.85, 0.85, -0.12), (0.85, 0.85, -0.12), (0.85, 0.85, 0.12), (0.85, -0.85, -0.12), (-0.85, -0.85, -0.12), (0.85, -0.85, 0.12), (-0.85, -0.85, 0.12)], [], [(1, 5, 6, 2), (0, 8, 9, 3), (7, 11, 10, 4), (13, 15, 14, 12), (4, 19, 16, 7), (19, 13, 12, 16), (18, 0, 3, 17), (17, 14, 15, 18), (8, 20, 21, 9), (20, 1, 2, 21), (11, 23, 22, 10), (23, 6, 5, 22), (4, 10, 22, 19), (0, 18, 20, 8), (1, 15, 13, 5), (2, 6, 12, 14), (7, 16, 23, 11), (3, 9, 21, 17), (12, 6, 23, 16), (14, 17, 21, 2), (13, 19, 22, 5), (15, 1, 20, 18)])
_uv = me_cube_003.uv_layers.new(name='WallC')
_uv.uv.foreach_set('vector', [0.9159, 0.6008, 0.9159, 0.6592, 0.4286, 0.6592, 0.4286, 0.6007, 0.4142, 0.582, 0.4142, 0.9963, -4.619e-07, 0.9963, -4.47e-07, 0.582, 5.809e-08, 0.5705, 0.0, 0.1563, 0.4142, 0.1563, 0.4142, 0.5705, 0.9159, 0.7509, 0.9159, 0.8094, 0.4286, 0.8094, 0.4286, 0.7509, 0.9275, 0.5595, 0.9378, 0.5595, 0.9378, 0.9988, 0.9275, 0.9988, 0.8794, 0.7144, 0.9159, 0.7509, 0.4286, 0.7509, 0.4652, 0.7144, 0.9761, 0.5595, 0.9658, 0.5595, 0.9657, 0.1202, 0.9761, 0.1202, 0.4652, 0.846, 0.4286, 0.8094, 0.9159, 0.8094, 0.8794, 0.846, 0.9462, 0.1202, 0.9565, 0.1202, 0.9565, 0.5595, 0.9462, 0.5595, 0.8794, 0.5642, 0.9159, 0.6008, 0.4286, 0.6007, 0.4652, 0.5642, 0.9863, 0.5595, 0.9966, 0.5595, 0.9966, 0.9989, 0.9863, 0.9989, 0.4652, 0.6958, 0.4286, 0.6592, 0.9159, 0.6592, 0.8794, 0.6958, 0.9275, 0.5595, 0.9275, 0.1202, 0.9378, 0.1202, 0.9378, 0.5595, 0.9658, 0.5595, 0.9761, 0.5595, 0.9761, 0.9989, 0.9657, 0.9989, 0.4286, 0.9002, 0.9159, 0.9002, 0.9159, 0.9587, 0.4286, 0.9587, 0.4286, 0.5081, 0.4286, 0.4497, 0.9159, 0.4497, 0.9159, 0.5081, 0.9863, 0.1202, 0.9966, 0.1202, 0.9966, 0.5595, 0.9863, 0.5595, 0.9462, 0.9988, 0.9462, 0.5595, 0.9565, 0.5595, 0.9565, 0.9988, 0.9159, 0.4497, 0.4286, 0.4497, 0.4652, 0.4131, 0.8794, 0.4131, 0.9159, 0.5081, 0.8794, 0.5447, 0.4652, 0.5447, 0.4286, 0.5081, 0.9159, 0.9587, 0.8794, 0.9952, 0.4652, 0.9952, 0.4286, 0.9587, 0.9159, 0.9002, 0.4286, 0.9002, 0.4652, 0.8636, 0.8794, 0.8636])
me_cube_003.materials.append(mat_halftimber1)
me_cube_003.use_remesh_preserve_volume = False
me_cube_003.use_remesh_preserve_attributes = False
me_cube_003.use_mirror_vertex_groups = False
me_cube_003.update()
me_cube_002 = bpy.data.meshes.new('Cube.002')
me_cube_002.from_pydata([(1.0, 0.85, -0.1), (1.0, -1.0, -0.12), (-1.0, -1.0, -0.12), (-1.0, 0.85, -0.1), (1.0, 0.85, 0.1), (1.0, -1.0, 0.12), (-1.0, -1.0, 0.12), (-1.0, 0.85, 0.1), (1.0, -0.85, -0.1), (-1.0, -0.85, -0.1), (1.0, -0.85, 0.1), (-1.0, -0.85, 0.1), (-1.0, 1.0, 0.12), (1.0, 1.0, 0.12), (-1.0, 1.0, -0.12), (1.0, 1.0, -0.12), (-1.0, 0.85, 0.12), (-1.0, 0.85, -0.12), (1.0, 0.85, -0.12), (1.0, 0.85, 0.12), (1.0, -0.85, -0.12), (-1.0, -0.85, -0.12), (1.0, -0.85, 0.12), (-1.0, -0.85, 0.12)], [], [(1, 5, 6, 2), (0, 8, 9, 3), (7, 11, 10, 4), (8, 0, 4, 10), (11, 7, 3, 9), (13, 15, 14, 12), (4, 19, 16, 7), (19, 13, 12, 16), (18, 0, 3, 17), (17, 14, 15, 18), (8, 20, 21, 9), (20, 1, 2, 21), (11, 23, 22, 10), (23, 6, 5, 22), (5, 10, 22), (1, 8, 10, 5), (1, 20, 8), (0, 15, 13, 4), (4, 13, 19), (0, 18, 15), (3, 7, 12, 14), (7, 16, 12), (3, 14, 17), (2, 6, 11, 9), (2, 9, 21), (6, 23, 11)])
_uv = me_cube_002.uv_layers.new(name='WallB')
_uv.uv.foreach_set('vector', [0.879, 0.4501, 0.879, 0.5098, 0.4669, 0.5098, 0.4669, 0.4501, 0.0002215, 0.9993, 0.0002215, 0.5797, 0.4175, 0.5797, 0.4175, 0.9993, 0.0002211, 0.5736, 0.0002211, 0.1541, 0.4175, 0.1541, 0.4175, 0.5736, 0.05309, 0.9993, 0.05309, 0.5796, 0.1025, 0.5796, 0.1025, 0.9993, 0.2509, 0.9993, 0.2509, 0.5796, 0.3003, 0.5796, 0.3003, 0.9993, 0.879, 0.5992, 0.879, 0.6589, 0.4669, 0.6589, 0.4669, 0.5992, 0.9454, 0.558, 0.9561, 0.558, 0.9561, 0.9999, 0.9454, 0.9999, 0.879, 0.5619, 0.879, 0.5992, 0.4669, 0.5992, 0.4669, 0.5619, 0.9657, 0.558, 0.9764, 0.558, 0.9764, 0.9999, 0.9657, 0.9999, 0.4669, 0.6963, 0.4669, 0.6589, 0.879, 0.6589, 0.879, 0.6962, 0.9859, 0.558, 0.9966, 0.558, 0.9966, 0.9999, 0.9859, 0.9999, 0.879, 0.4128, 0.879, 0.4501, 0.4669, 0.4501, 0.4669, 0.4128, 0.9378, 0.9999, 0.9271, 0.9999, 0.9271, 0.558, 0.9378, 0.558, 0.4669, 0.5472, 0.4669, 0.5098, 0.879, 0.5098, 0.879, 0.5472, 0.8804, 0.6587, 0.9169, 0.6538, 0.9169, 0.6587, 0.8804, 0.6004, 0.9169, 0.6052, 0.9169, 0.6538, 0.8804, 0.6587, 0.8804, 0.6004, 0.9169, 0.6004, 0.9169, 0.6052, 0.4274, 0.604, 0.4639, 0.5991, 0.4639, 0.6574, 0.4274, 0.6526, 0.4274, 0.6526, 0.4639, 0.6574, 0.4274, 0.6574, 0.4274, 0.604, 0.4274, 0.5991, 0.4639, 0.5991, 0.9165, 0.4556, 0.9165, 0.5042, 0.8801, 0.509, 0.8801, 0.4507, 0.9165, 0.5042, 0.9165, 0.509, 0.8801, 0.509, 0.9165, 0.4556, 0.8801, 0.4507, 0.9165, 0.4507, 0.4639, 0.4495, 0.4639, 0.5078, 0.4274, 0.5029, 0.4274, 0.4543, 0.4639, 0.4495, 0.4274, 0.4543, 0.4274, 0.4495, 0.4639, 0.5078, 0.4274, 0.5078, 0.4274, 0.5029])
me_cube_002.materials.append(mat_halftimber1)
me_cube_002.use_remesh_preserve_volume = False
me_cube_002.use_remesh_preserve_attributes = False
me_cube_002.use_mirror_vertex_groups = False
me_cube_002.update()
me_cube_001 = bpy.data.meshes.new('Cube.001')
me_cube_001.from_pydata([(1.0, 1.0, -0.1), (1.0, -1.0, -0.1), (-1.0, -1.0, -0.1), (-1.0, 1.0, -0.1), (1.0, 1.0, 0.1), (1.0, -1.0, 0.1), (-1.0, -1.0, 0.1), (-1.0, 1.0, 0.1)], [], [(0, 1, 2, 3), (4, 7, 6, 5), (0, 4, 5, 1), (1, 5, 6, 2), (2, 6, 7, 3), (4, 0, 3, 7)])
_uv = me_cube_001.uv_layers.new(name='WallA')
_uv.uv.foreach_set('vector', [0.4174, 0.5821, 0.4174, 0.9989, 0.0006124, 0.9989, 0.0006125, 0.5821, 0.4174, 0.5721, 0.0006123, 0.5721, 0.0006123, 0.1552, 0.4174, 0.1552, 0.4177, 0.7445, 0.4177, 0.7862, 0.0007246, 0.7862, 0.0007247, 0.7445, 0.4177, 0.6736, 0.4177, 0.7153, 0.0007246, 0.7153, 0.0007247, 0.6736, 0.0007246, 0.8546, 0.0007246, 0.8129, 0.4177, 0.8129, 0.4177, 0.8546, 0.4177, 0.8801, 0.4177, 0.9218, 0.0007247, 0.9218, 0.0007246, 0.8801])
me_cube_001.materials.append(mat_halftimber1)
me_cube_001.use_remesh_preserve_volume = False
me_cube_001.use_remesh_preserve_attributes = False
me_cube_001.use_mirror_vertex_groups = False
me_cube_001.update()

# ---- objects
ob_wallc5 = bpy.data.objects.new('WallC5', me_cube_017)
ob_walld4 = bpy.data.objects.new('WallD4', me_cube_016)
ob_walld2 = bpy.data.objects.new('WallD2', me_cube_015)
ob_walld = bpy.data.objects.new('WallD', me_cube_014)
ob_wallb5 = bpy.data.objects.new('WallB5', me_cube_013)
ob_walla5 = bpy.data.objects.new('WallA5', me_cube_012)
ob_wallc4 = bpy.data.objects.new('WallC4', me_cube_011)
ob_wallb4 = bpy.data.objects.new('WallB4', me_cube_010)
ob_walla4 = bpy.data.objects.new('WallA4', me_cube_007)
ob_wallb3_001 = bpy.data.objects.new('WallB3.001', me_cube_000)
ob_walla2 = bpy.data.objects.new('WallA2', me_cube_009)
ob_walla3 = bpy.data.objects.new('WallA3', me_cube_008)
ob_wallb3 = bpy.data.objects.new('WallB3', me_cube_006)
ob_wallb2 = bpy.data.objects.new('WallB2', me_cube_005)
ob_wallc2 = bpy.data.objects.new('WallC2', me_cube_004)
ob_wallc = bpy.data.objects.new('WallC', me_cube_003)
ob_wallb = bpy.data.objects.new('WallB', me_cube_002)
ob_walla = bpy.data.objects.new('WallA', me_cube_001)

# ---- transforms, parenting, visibility, modifiers, constraints
ob_wallc5.location = (4.0, 8.0, 0.0)
ob_wallc5.lock_rotations_4d = False
ob_wallc5.empty_display_type = 'ARROWS'
ob_wallc5.lineart.crease_threshold = 0.0
ob_walld4.location = (6.0, 6.0, 0.0)
ob_walld4.lock_rotations_4d = False
ob_walld4.empty_display_type = 'ARROWS'
ob_walld4.lineart.crease_threshold = 0.0
ob_walld2.location = (6.0, 2.0, 0.0)
ob_walld2.lock_rotations_4d = False
ob_walld2.empty_display_type = 'ARROWS'
ob_walld2.lineart.crease_threshold = 0.0
ob_walld.location = (6.0, 0.0, 0.0)
ob_walld.lock_rotations_4d = False
ob_walld.empty_display_type = 'ARROWS'
ob_walld.lineart.crease_threshold = 0.0
ob_wallb5.location = (2.0, 8.0, 0.0)
ob_wallb5.lock_rotations_4d = False
ob_wallb5.empty_display_type = 'ARROWS'
ob_wallb5.lineart.crease_threshold = 0.0
ob_walla5.location = (0.0, 8.0, 0.0)
ob_walla5.lock_rotations_4d = False
ob_walla5.empty_display_type = 'ARROWS'
ob_walla5.lineart.crease_threshold = 0.0
ob_wallc4.location = (4.0, 6.0, 0.0)
ob_wallc4.lock_rotations_4d = False
ob_wallc4.empty_display_type = 'ARROWS'
ob_wallc4.lineart.crease_threshold = 0.0
ob_wallb4.location = (2.0, 6.0, 0.0)
ob_wallb4.lock_rotations_4d = False
ob_wallb4.empty_display_type = 'ARROWS'
ob_wallb4.lineart.crease_threshold = 0.0
ob_walla4.location = (0.0, 6.0, 0.0)
ob_walla4.lock_rotations_4d = False
ob_walla4.empty_display_type = 'ARROWS'
ob_walla4.lineart.crease_threshold = 0.0
ob_wallb3_001.location = (4.0, 4.0, 0.0)
ob_wallb3_001.lock_rotations_4d = False
ob_wallb3_001.empty_display_type = 'ARROWS'
ob_wallb3_001.lineart.crease_threshold = 0.0
ob_walla2.location = (0.0, 2.0, 0.0)
ob_walla2.lock_rotations_4d = False
ob_walla2.empty_display_type = 'ARROWS'
ob_walla2.lineart.crease_threshold = 0.0
ob_walla3.location = (0.0, 4.0, 0.0)
ob_walla3.lock_rotations_4d = False
ob_walla3.empty_display_type = 'ARROWS'
ob_walla3.lineart.crease_threshold = 0.0
ob_wallb3.location = (2.0, 4.0, 0.0)
ob_wallb3.lock_rotations_4d = False
ob_wallb3.empty_display_type = 'ARROWS'
ob_wallb3.lineart.crease_threshold = 0.0
ob_wallb2.location = (2.0, 2.0, 0.0)
ob_wallb2.lock_rotations_4d = False
ob_wallb2.empty_display_type = 'ARROWS'
ob_wallb2.lineart.crease_threshold = 0.0
ob_wallc2.location = (4.0, 2.0, 0.0)
ob_wallc2.lock_rotations_4d = False
ob_wallc2.empty_display_type = 'ARROWS'
ob_wallc2.lineart.crease_threshold = 0.0
ob_wallc.location = (4.0, 0.0, 0.0)
ob_wallc.lock_rotations_4d = False
ob_wallc.empty_display_type = 'ARROWS'
ob_wallc.lineart.crease_threshold = 0.0
ob_wallb.location = (2.0, 0.0, 0.0)
ob_wallb.lock_rotations_4d = False
ob_wallb.empty_display_type = 'ARROWS'
ob_wallb.lineart.crease_threshold = 0.0
ob_walla.location = (0.0, 0.0, 0.0)
ob_walla.lock_rotations_4d = False
ob_walla.empty_display_type = 'ARROWS'
ob_walla.lineart.crease_threshold = 0.0

# ---- collection membership
col_collection_1.objects.link(ob_wallc5)
col_collection_1.objects.link(ob_walld4)
col_collection_1.objects.link(ob_walld2)
col_collection_1.objects.link(ob_walld)
col_collection_1.objects.link(ob_wallb5)
col_collection_1.objects.link(ob_walla5)
col_collection_1.objects.link(ob_wallc4)
col_collection_1.objects.link(ob_wallb4)
col_collection_1.objects.link(ob_walla4)
col_collection_1.objects.link(ob_wallb3_001)
col_collection_1.objects.link(ob_walla2)
col_collection_1.objects.link(ob_walla3)
col_collection_1.objects.link(ob_wallb3)
col_collection_1.objects.link(ob_wallb2)
col_collection_1.objects.link(ob_wallc2)
col_collection_1.objects.link(ob_wallc)
col_collection_1.objects.link(ob_wallb)
col_collection_1.objects.link(ob_walla)

# ---- scene / render settings (as saved in the file)
scene.frame_start = 1; scene.frame_end = 250; scene.frame_set(0)
scene.render.engine = 'BLENDER_EEVEE_NEXT'
scene.render.image_settings.file_format = 'JPEG'
scene.render.image_settings.color_mode = 'RGB'
scene.render.image_settings.compression = 90
scene.render.resolution_x = 800
scene.render.resolution_y = 600
scene.render.pixel_aspect_x = 100.0
scene.render.pixel_aspect_y = 100.0
scene.render.fps = 25
scene.render.dither_intensity = 0.0
scene.render.use_compositing = False
scene.render.use_sequencer = False
scene.render.bake_margin = 2
scene.render.bake_bias = 0.0
scene.render.use_stamp_time = False
scene.render.use_stamp_date = False
scene.render.use_stamp_frame = False
scene.render.use_stamp_camera = False
scene.render.use_stamp_scene = False
scene.render.use_stamp_filename = False
scene.render.use_stamp_render_time = False
scene.render.stamp_font_size = 0
scene.cycles.use_denoising = False
scene.cycles.samples = 10
scene.cycles.sampling_pattern = 'TABULATED_SOBOL'
scene.cycles.light_sampling_threshold = 0.0
scene.cycles.use_adaptive_sampling = False
scene.cycles.use_light_tree = False
scene.cycles.blur_glossy = 0.0
scene.cycles.volume_bounces = 1
scene.cycles.pixel_filter_type = 'GAUSSIAN'
scene.cycles.sample_clamp_indirect = 0.0
scene.view_settings.view_transform = 'Raw'
bpy.context.view_layer.update()

# ---- added for rendering (the .blend has no active camera): camera
cam_auto = bpy.data.cameras.new('AutoCamera')
cam_auto.lens = 50.0
cam_auto.sensor_width = 36.0
cam_auto.clip_end = 1000.0
ob_auto_camera = bpy.data.objects.new('AutoCamera', cam_auto)
scene.collection.objects.link(ob_auto_camera)
ob_auto_camera.location = (14.8507, -10.2209, 9.48059)
ob_auto_camera.rotation_euler = (1.09748, -7.21219e-08, 0.694738)
scene.camera = ob_auto_camera
bpy.context.view_layer.update()

